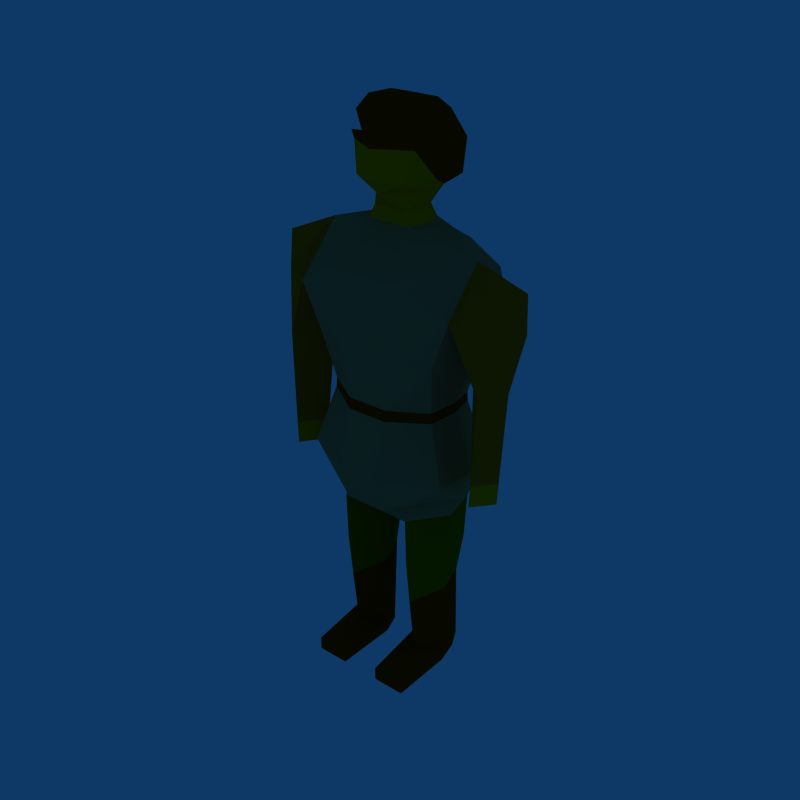 # Source: man.blend  (saved by Blender 2.37.0; exported with 4.5.12 LTS)
import bpy
from mathutils import Matrix  # noqa: F401  (used for matrix-valued properties, if any)

bpy.ops.wm.read_factory_settings(use_empty=True)
scene = bpy.context.scene
scene.name = 'Scene'

# ---- collections
col_collection_1 = bpy.data.collections.new('Collection 1'); scene.collection.children.link(col_collection_1)

# ---- materials (node trees are filled in below, after node groups)
mat_color_256_148_000_001 = bpy.data.materials.new('color_256_148_000.001')
mat_color_256_148_000_001.alpha_threshold = 0.0
mat_color_256_148_000_001.preview_render_type = 'FLAT'
mat_color_256_148_000_001.diffuse_color = (1.0, 0.58, 0.0, 1.0)
mat_color_256_148_000_001.roughness = 0.5
mat_color_256_148_000_001.line_color = (0.0, 0.0, 0.0, 1.0)
mat_color_215_100_008_001 = bpy.data.materials.new('color_215_100_008.001')
mat_color_215_100_008_001.alpha_threshold = 0.0
mat_color_215_100_008_001.preview_render_type = 'FLAT'
mat_color_215_100_008_001.diffuse_color = (0.84, 0.3933, 0.03333, 1.0)
mat_color_215_100_008_001.roughness = 0.5
mat_color_215_100_008_001.line_color = (0.0, 0.0, 0.0, 1.0)
mat_color_162_069_000 = bpy.data.materials.new('color_162_069_000')
mat_color_162_069_000.alpha_threshold = 0.0
mat_color_162_069_000.preview_render_type = 'FLAT'
mat_color_162_069_000.diffuse_color = (0.635, 0.27, 0.0, 1.0)
mat_color_162_069_000.roughness = 0.5
mat_color_162_069_000.line_color = (0.0, 0.0, 0.0, 1.0)
mat_color_131_042_000_001 = bpy.data.materials.new('color_131_042_000.001')
mat_color_131_042_000_001.alpha_threshold = 0.0
mat_color_131_042_000_001.preview_render_type = 'FLAT'
mat_color_131_042_000_001.diffuse_color = (0.5133, 0.1667, 0.0, 1.0)
mat_color_131_042_000_001.roughness = 0.5
mat_color_131_042_000_001.line_color = (0.0, 0.0, 0.0, 1.0)
mat_color_075_095_000_001 = bpy.data.materials.new('color_075_095_000.001')
mat_color_075_095_000_001.alpha_threshold = 0.0
mat_color_075_095_000_001.preview_render_type = 'FLAT'
mat_color_075_095_000_001.diffuse_color = (0.2933, 0.3733, 0.0, 1.0)
mat_color_075_095_000_001.roughness = 0.5
mat_color_075_095_000_001.line_color = (0.0, 0.0, 0.0, 1.0)
mat_color_157_126_076_001 = bpy.data.materials.new('color_157_126_076.001')
mat_color_157_126_076_001.alpha_threshold = 0.0
mat_color_157_126_076_001.preview_render_type = 'FLAT'
mat_color_157_126_076_001.diffuse_color = (0.6133, 0.4933, 0.3, 1.0)
mat_color_157_126_076_001.roughness = 0.5
mat_color_157_126_076_001.line_color = (0.0, 0.0, 0.0, 1.0)

# ---- material node trees

# ---- world
world_world = bpy.data.worlds.new('World'); scene.world = world_world
world_world.color = (0.05656, 0.2208, 0.4)
world_world.use_sun_shadow = False
world_world.sun_shadow_jitter_overblur = 0.0
world_world.cycles.sampling_method = 'MANUAL'
world_world.cycles.sample_map_resolution = 256

# ---- meshes
me_cube1_sep3_color_256 = bpy.data.meshes.new('cube1_sep3_color_256_')
me_cube1_sep3_color_256.from_pydata([(-0.08154, -0.006914, 1.688), (0.08236, -0.006914, 1.688), (0.06237, 0.0006455, 1.733), (-0.06155, 0.0006455, 1.733), (-0.08154, -0.006914, 1.688), (-0.06155, 0.0006455, 1.733), (-0.0822, 0.06261, 1.733), (-0.1089, 0.06183, 1.691), (0.08236, -0.006914, 1.688), (0.1097, 0.06183, 1.691), (0.08303, 0.06261, 1.733), (0.06237, 0.0006455, 1.733), (0.08236, 0.1308, 1.693), (-0.08154, 0.1308, 1.693), (-0.06155, 0.1246, 1.733), (0.06237, 0.1246, 1.733), (0.08236, 0.1308, 1.693), (0.06237, 0.1246, 1.733), (0.08303, 0.06261, 1.733), (0.1097, 0.06183, 1.691), (-0.08154, 0.1308, 1.693), (-0.1089, 0.06183, 1.691), (-0.0822, 0.06261, 1.733), (-0.06155, 0.1246, 1.733), (-0.09246, -0.04902, 1.833), (0.0004113, -0.08622, 1.833), (0.0004113, -0.09568, 1.934), (-0.1183, -0.0274, 1.934), (-0.09246, -0.04902, 1.833), (-0.1183, -0.0274, 1.934), (-0.1306, 0.06261, 1.833), (-0.09246, -0.04902, 1.833), (0.0004113, -0.05785, 1.79), (0.0004113, -0.08622, 1.833), (0.09328, -0.04902, 1.833), (0.1314, 0.06261, 1.833), (0.1191, -0.0274, 1.934), (0.09328, -0.04902, 1.833), (0.1191, -0.0274, 1.934), (0.0004113, -0.09568, 1.934), (0.0004113, -0.08622, 1.833), (0.09328, -0.04902, 1.833), (0.1064, 0.06261, 1.79), (0.1314, 0.06261, 1.833), (-0.06155, 0.0006455, 1.733), (0.0004113, -0.05785, 1.79), (-0.1056, 0.06261, 1.79), (-0.06155, 0.0006455, 1.733), (-0.1056, 0.06261, 1.79), (-0.0822, 0.06261, 1.733), (0.06237, 0.0006455, 1.733), (0.0004113, -0.05785, 1.79), (-0.06155, 0.0006455, 1.733), (0.06237, 0.0006455, 1.733), (0.1064, 0.06261, 1.79), (0.0004113, -0.05785, 1.79), (0.06237, 0.1246, 1.733), (-0.06155, 0.1246, 1.733), (-0.08993, 0.1529, 1.79), (0.09075, 0.1529, 1.79), (-0.06155, 0.1246, 1.733), (-0.0822, 0.06261, 1.733), (-0.1056, 0.06261, 1.79), (-0.08993, 0.1529, 1.79), (0.0004113, -0.08622, 1.833), (0.0004113, -0.05785, 1.79), (0.09328, -0.04902, 1.833), (0.09075, 0.1529, 1.79), (0.1064, 0.06261, 1.79), (0.08303, 0.06261, 1.733), (0.06237, 0.1246, 1.733), (-0.1306, 0.06261, 1.833), (-0.1056, 0.06261, 1.79), (-0.09246, -0.04902, 1.833), (0.08303, 0.06261, 1.733), (0.1064, 0.06261, 1.79), (0.06237, 0.0006455, 1.733), (0.0004113, -0.05785, 1.79), (0.1064, 0.06261, 1.79), (0.09328, -0.04902, 1.833), (0.1064, 0.06261, 1.79), (0.09075, 0.1529, 1.79), (0.1314, 0.06261, 1.833), (-0.1056, 0.06261, 1.79), (-0.1306, 0.06261, 1.833), (-0.08993, 0.1529, 1.79), (-0.1056, 0.06261, 1.79), (0.0004113, -0.05785, 1.79), (-0.09246, -0.04902, 1.833), (0.3859, -0.06401, 0.9028), (0.3813, -0.06401, 0.8233), (0.4376, 0.01312, 0.8201), (0.4422, 0.01312, 0.8996), (0.3296, 0.02408, 0.9061), (0.325, 0.02408, 0.8265), (0.3813, -0.06401, 0.8233), (0.3859, -0.06401, 0.9028), (0.3859, 0.1012, 0.9028), (0.3813, 0.1012, 0.8233), (0.325, 0.02408, 0.8265), (0.3296, 0.02408, 0.9061), (0.4422, 0.01312, 0.8996), (0.4376, 0.01312, 0.8201), (0.3813, 0.1012, 0.8233), (0.3859, 0.1012, 0.9028), (-0.3184, 0.02744, 0.8734), (-0.3157, 0.02697, 0.7938), (-0.3855, 0.1049, 0.7896), (-0.3882, 0.1053, 0.8692), (-0.388, -0.0617, 0.8702), (-0.3853, -0.06218, 0.7906), (-0.3157, 0.02697, 0.7938), (-0.3184, 0.02744, 0.8734), (-0.4441, 0.01621, 0.8692), (-0.4414, 0.01574, 0.7896), (-0.3853, -0.06218, 0.7906), (-0.388, -0.0617, 0.8702), (-0.3882, 0.1053, 0.8692), (-0.3855, 0.1049, 0.7896), (-0.4414, 0.01574, 0.7896), (-0.4441, 0.01621, 0.8692), (0.3813, -0.06401, 0.8233), (0.325, 0.02408, 0.8265), (0.3813, 0.1012, 0.8233), (0.4376, 0.01312, 0.8201), (-0.3157, 0.02697, 0.7938), (-0.3853, -0.06218, 0.7906), (-0.4414, 0.01574, 0.7896), (-0.3855, 0.1049, 0.7896)], [], [(4, 8, 76, 52), (4, 52, 61, 21), (8, 19, 74, 76), (16, 20, 60, 70), (16, 70, 74, 19), (20, 21, 61, 60), (88, 64, 39, 29), (88, 29, 84), (88, 87, 64), (79, 82, 38), (79, 38, 39, 64), (79, 80, 82), (52, 87, 86), (52, 86, 61), (76, 87, 52), (76, 80, 87), (70, 60, 85, 81), (60, 61, 86, 85), (64, 87, 79), (81, 80, 74, 70), (84, 86, 88), (74, 80, 76), (87, 80, 79), (80, 81, 82), (86, 84, 85), (86, 87, 88), (96, 121, 124, 101), (100, 122, 121, 96), (104, 123, 122, 100), (101, 124, 123, 104), (112, 125, 128, 117), (116, 126, 125, 112), (120, 127, 126, 116), (117, 128, 127, 120), (121, 122, 123, 124), (125, 126, 127, 128)])
_uv = me_cube1_sep3_color_256.uv_layers.new(name='UVMap')
_uv.uv.foreach_set('vector', [0.0, 1.0, 0.0, 0.0, 1.0, 0.0, 1.0, 1.0, 0.0, 1.0, 0.0, 0.0, 1.0, 0.0, 1.0, 1.0, 0.0, 1.0, 0.0, 0.0, 1.0, 0.0, 1.0, 1.0, 0.0, 1.0, 0.0, 0.0, 1.0, 0.0, 1.0, 1.0, 0.0, 1.0, 0.0, 0.0, 1.0, 0.0, 1.0, 1.0, 0.0, 1.0, 0.0, 0.0, 1.0, 0.0, 1.0, 1.0, 0.0, 1.0, 0.0, 0.0, 1.0, 0.0, 1.0, 1.0, 0.0, 1.0, 0.0, 0.0, 1.0, 0.0, 0.0, 1.0, 0.0, 0.0, 1.0, 0.0, 0.0, 1.0, 0.0, 0.0, 1.0, 0.0, 0.0, 1.0, 0.0, 0.0, 1.0, 0.0, 1.0, 1.0, 0.0, 1.0, 0.0, 0.0, 1.0, 0.0, 0.0, 1.0, 0.0, 0.0, 1.0, 0.0, 0.0, 1.0, 0.0, 0.0, 1.0, 0.0, 0.0, 1.0, 0.0, 0.0, 1.0, 0.0, 0.0, 1.0, 0.0, 0.0, 1.0, 0.0, 0.0, 1.0, 0.0, 0.0, 1.0, 0.0, 1.0, 1.0, 0.0, 1.0, 0.0, 0.0, 1.0, 0.0, 1.0, 1.0, 0.0, 1.0, 0.0, 0.0, 1.0, 0.0, 0.0, 1.0, 0.0, 0.0, 1.0, 0.0, 1.0, 1.0, 0.0, 1.0, 0.0, 0.0, 1.0, 0.0, 0.0, 1.0, 0.0, 0.0, 1.0, 0.0, 0.0, 1.0, 0.0, 0.0, 1.0, 0.0, 0.0, 1.0, 0.0, 0.0, 1.0, 0.0, 0.0, 1.0, 0.0, 0.0, 1.0, 0.0, 0.0, 1.0, 0.0, 0.0, 1.0, 0.0, 0.0, 1.0, 0.0, 0.0, 1.0, 0.0, 1.0, 1.0, 0.0, 1.0, 0.0, 0.0, 1.0, 0.0, 1.0, 1.0, 0.0, 1.0, 0.0, 0.0, 1.0, 0.0, 1.0, 1.0, 0.0, 1.0, 0.0, 0.0, 1.0, 0.0, 1.0, 1.0, 0.0, 1.0, 0.0, 0.0, 1.0, 0.0, 1.0, 1.0, 0.0, 1.0, 0.0, 0.0, 1.0, 0.0, 1.0, 1.0, 0.0, 1.0, 0.0, 0.0, 1.0, 0.0, 1.0, 1.0, 0.0, 1.0, 0.0, 0.0, 1.0, 0.0, 1.0, 1.0, 0.0, 1.0, 0.0, 0.0, 1.0, 0.0, 1.0, 1.0, 0.0, 1.0, 0.0, 0.0, 1.0, 0.0, 1.0, 1.0])
_ca = me_cube1_sep3_color_256.color_attributes.new('Col', 'BYTE_COLOR', 'CORNER')
_ca.data.foreach_set('color', [1.0, 1.0, 1.0, 1.0, 1.0, 1.0, 1.0, 1.0, 1.0, 1.0, 1.0, 1.0, 1.0, 1.0, 1.0, 1.0, 1.0, 1.0, 1.0, 1.0, 1.0, 1.0, 1.0, 1.0, 1.0, 1.0, 1.0, 1.0, 1.0, 1.0, 1.0, 1.0, 1.0, 1.0, 1.0, 1.0, 1.0, 1.0, 1.0, 1.0, 1.0, 1.0, 1.0, 1.0, 1.0, 1.0, 1.0, 1.0, 1.0, 1.0, 1.0, 1.0, 1.0, 1.0, 1.0, 1.0, 1.0, 1.0, 1.0, 1.0, 1.0, 1.0, 1.0, 1.0, 1.0, 1.0, 1.0, 1.0, 1.0, 1.0, 1.0, 1.0, 1.0, 1.0, 1.0, 1.0, 1.0, 1.0, 1.0, 1.0, 1.0, 1.0, 1.0, 1.0, 1.0, 1.0, 1.0, 1.0, 1.0, 1.0, 1.0, 1.0, 1.0, 1.0, 1.0, 1.0, 1.0, 1.0, 1.0, 1.0, 1.0, 1.0, 1.0, 1.0, 1.0, 1.0, 1.0, 1.0, 1.0, 1.0, 1.0, 1.0, 1.0, 1.0, 1.0, 1.0, 1.0, 1.0, 1.0, 1.0, 1.0, 1.0, 1.0, 1.0, 1.0, 1.0, 1.0, 1.0, 1.0, 1.0, 1.0, 1.0, 1.0, 1.0, 1.0, 1.0, 1.0, 1.0, 1.0, 1.0, 1.0, 1.0, 1.0, 1.0, 1.0, 1.0, 1.0, 1.0, 1.0, 1.0, 1.0, 1.0, 1.0, 1.0, 1.0, 1.0, 1.0, 1.0, 1.0, 1.0, 1.0, 1.0, 1.0, 1.0, 1.0, 1.0, 1.0, 1.0, 1.0, 1.0, 1.0, 1.0, 1.0, 1.0, 1.0, 1.0, 1.0, 1.0, 1.0, 1.0, 1.0, 1.0, 1.0, 1.0, 1.0, 1.0, 1.0, 1.0, 1.0, 1.0, 1.0, 1.0, 1.0, 1.0, 1.0, 1.0, 1.0, 1.0, 1.0, 1.0, 1.0, 1.0, 1.0, 1.0, 1.0, 1.0, 1.0, 1.0, 1.0, 1.0, 1.0, 1.0, 1.0, 1.0, 1.0, 1.0, 1.0, 1.0, 1.0, 1.0, 1.0, 1.0, 1.0, 1.0, 1.0, 1.0, 1.0, 1.0, 1.0, 1.0, 1.0, 1.0, 1.0, 1.0, 1.0, 1.0, 1.0, 1.0, 1.0, 1.0, 1.0, 1.0, 1.0, 1.0, 1.0, 1.0, 1.0, 1.0, 1.0, 1.0, 1.0, 1.0, 1.0, 1.0, 1.0, 1.0, 1.0, 1.0, 1.0, 1.0, 1.0, 1.0, 1.0, 1.0, 1.0, 1.0, 1.0, 1.0, 1.0, 1.0, 1.0, 1.0, 1.0, 1.0, 1.0, 1.0, 1.0, 1.0, 1.0, 1.0, 1.0, 1.0, 1.0, 1.0, 1.0, 1.0, 1.0, 1.0, 1.0, 1.0, 1.0, 1.0, 1.0, 1.0, 1.0, 1.0, 1.0, 1.0, 1.0, 1.0, 1.0, 1.0, 1.0, 1.0, 1.0, 1.0, 1.0, 1.0, 1.0, 1.0, 1.0, 1.0, 1.0, 1.0, 1.0, 1.0, 1.0, 1.0, 1.0, 1.0, 1.0, 1.0, 1.0, 1.0, 1.0, 1.0, 1.0, 1.0, 1.0, 1.0, 1.0, 1.0, 1.0, 1.0, 1.0, 1.0, 1.0, 1.0, 1.0, 1.0, 1.0, 1.0, 1.0, 1.0, 1.0, 1.0, 1.0, 1.0, 1.0, 1.0, 1.0, 1.0, 1.0, 1.0, 1.0, 1.0, 1.0, 1.0, 1.0, 1.0, 1.0, 1.0, 1.0, 1.0, 1.0, 1.0, 1.0, 1.0, 1.0, 1.0, 1.0, 1.0, 1.0, 1.0, 1.0, 1.0, 1.0, 1.0, 1.0, 1.0, 1.0, 1.0, 1.0, 1.0, 1.0, 1.0, 1.0, 1.0, 1.0, 1.0, 1.0, 1.0, 1.0, 1.0, 1.0, 1.0, 1.0, 1.0, 1.0, 1.0, 1.0, 1.0, 1.0, 1.0, 1.0, 1.0, 1.0, 1.0, 1.0, 1.0, 1.0, 1.0, 1.0, 1.0, 1.0, 1.0, 1.0, 1.0, 1.0, 1.0, 1.0, 1.0, 1.0, 1.0, 1.0, 1.0, 1.0, 1.0, 1.0, 1.0, 1.0, 1.0, 1.0, 1.0, 1.0, 1.0, 1.0, 1.0, 1.0, 1.0, 1.0, 1.0, 1.0, 1.0, 1.0, 1.0, 1.0, 1.0, 1.0, 1.0, 1.0, 1.0, 1.0, 1.0, 1.0, 1.0, 1.0, 1.0, 1.0, 1.0, 1.0, 1.0, 1.0, 1.0, 1.0, 1.0, 1.0, 1.0, 1.0, 1.0, 1.0, 1.0, 1.0, 1.0, 1.0, 1.0, 1.0, 1.0, 1.0, 1.0, 1.0, 1.0, 1.0, 1.0, 1.0, 1.0, 1.0, 1.0, 1.0, 1.0, 1.0, 1.0, 1.0, 1.0, 1.0, 1.0, 1.0, 1.0, 1.0, 1.0, 1.0, 1.0, 1.0, 1.0, 1.0, 1.0, 1.0, 1.0, 1.0, 1.0, 1.0, 1.0, 1.0, 1.0, 1.0, 1.0])
me_cube1_sep3_color_256.materials.append(mat_color_256_148_000_001)
me_cube1_sep3_color_256.use_remesh_preserve_volume = False
me_cube1_sep3_color_256.use_remesh_preserve_attributes = False
me_cube1_sep3_color_256.use_mirror_vertex_groups = False
me_cube1_sep3_color_256.update()
me_cube1_sep3_color_215 = bpy.data.meshes.new('cube1_sep3_color_215_')
me_cube1_sep3_color_215.from_pydata([(-0.2773, 0.1731, 1.38), (-0.4119, 0.1624, 1.359), (-0.4535, 0.1293, 1.509), (-0.2728, 0.217, 1.541), (0.2968, 0.1796, 1.394), (0.3919, 0.1258, 1.207), (0.3111, 0.03822, 1.2), (0.2911, 0.07174, 1.288), (-0.2909, 0.04174, 1.207), (-0.2875, 0.03268, 1.314), (-0.3942, -0.06286, 1.219), (-0.3942, -0.06286, 1.219), (-0.3473, -0.0952, 1.497), (-0.4806, 0.03154, 1.416), (-0.3942, -0.06286, 1.219), (-0.2896, -0.1062, 1.453), (-0.3473, -0.0952, 1.497), (-0.3942, -0.06286, 1.219), (-0.2875, 0.03268, 1.314), (-0.2896, -0.1062, 1.453), (-0.3942, -0.06286, 1.219), (-0.388, -0.0617, 0.8702), (-0.3184, 0.02744, 0.8734), (-0.2909, 0.04174, 1.207), (-0.4588, 0.02872, 1.231), (-0.3942, -0.06286, 1.219), (-0.4806, 0.03154, 1.416), (-0.4588, 0.02872, 1.231), (-0.4441, 0.01621, 0.8692), (-0.388, -0.0617, 0.8702), (-0.3942, -0.06286, 1.219), (-0.3942, 0.1333, 1.219), (-0.3882, 0.1053, 0.8692), (-0.4441, 0.01621, 0.8692), (-0.4588, 0.02872, 1.231), (0.3111, 0.03822, 1.2), (0.3296, 0.02408, 0.9061), (0.3859, -0.06401, 0.9028), (0.3956, -0.05495, 1.214), (0.3919, 0.1258, 1.207), (0.2968, 0.1796, 1.394), (0.4224, 0.1624, 1.365), (0.3919, 0.1258, 1.207), (0.3859, 0.1012, 0.9028), (0.3296, 0.02408, 0.9061), (0.3111, 0.03822, 1.2), (0.4561, 0.02287, 1.22), (0.4422, 0.01312, 0.8996), (0.3859, 0.1012, 0.9028), (0.3919, 0.1258, 1.207), (0.3956, -0.05495, 1.214), (0.2911, 0.07174, 1.288), (0.3111, 0.03822, 1.2), (0.3956, -0.05495, 1.214), (0.3859, -0.06401, 0.9028), (0.4422, 0.01312, 0.8996), (0.4561, 0.02287, 1.22), (-0.4664, 0.03223, 1.558), (-0.2809, 0.05163, 1.638), (-0.2728, 0.217, 1.541), (-0.4535, 0.1293, 1.509), (0.396, 0.1719, 1.474), (0.2964, 0.1956, 1.52), (0.304, 0.05199, 1.612), (0.4571, 0.101, 1.531), (0.396, 0.1719, 1.474), (0.4571, 0.101, 1.531), (0.4224, 0.1624, 1.365), (0.4361, -0.01062, 1.527), (0.3508, -0.0952, 1.462), (0.4873, 0.02679, 1.397), (0.4361, -0.01062, 1.527), (0.304, 0.05199, 1.612), (0.3508, -0.0952, 1.462), (0.4361, -0.01062, 1.527), (0.4571, 0.101, 1.531), (0.304, 0.05199, 1.612), (-0.4119, 0.1624, 1.359), (-0.2773, 0.1731, 1.38), (-0.3942, 0.1333, 1.219), (0.4224, 0.1624, 1.365), (0.2968, 0.1796, 1.394), (0.2964, 0.1956, 1.52), (0.396, 0.1719, 1.474), (0.4224, 0.1624, 1.365), (0.4873, 0.02679, 1.397), (0.4561, 0.02287, 1.22), (0.3919, 0.1258, 1.207), (0.4224, 0.1624, 1.365), (0.4571, 0.101, 1.531), (0.4873, 0.02679, 1.397), (0.4873, 0.02679, 1.397), (0.3508, -0.0952, 1.462), (0.3956, -0.05495, 1.214), (0.4561, 0.02287, 1.22), (0.4873, 0.02679, 1.397), (0.4571, 0.101, 1.531), (0.4361, -0.01062, 1.527), (-0.3473, -0.0952, 1.497), (-0.2809, 0.05163, 1.638), (-0.4664, 0.03223, 1.558), (0.3508, -0.0952, 1.462), (0.304, 0.05199, 1.612), (0.303, -0.08923, 1.453), (-0.2809, 0.05163, 1.638), (-0.3473, -0.0952, 1.497), (-0.2896, -0.1062, 1.453), (0.303, -0.08923, 1.453), (0.3956, -0.05495, 1.214), (0.3508, -0.0952, 1.462), (0.303, -0.08923, 1.453), (0.2911, 0.07174, 1.288), (0.3956, -0.05495, 1.214), (-0.2875, 0.03268, 1.314), (-0.2909, 0.04174, 1.207), (-0.3942, 0.1333, 1.219), (-0.2773, 0.1731, 1.38), (-0.3882, 0.1053, 0.8692), (-0.3942, 0.1333, 1.219), (-0.2909, 0.04174, 1.207), (-0.3184, 0.02744, 0.8734), (-0.4806, 0.03154, 1.416), (-0.4119, 0.1624, 1.359), (-0.3942, 0.1333, 1.219), (-0.4588, 0.02872, 1.231), (-0.4806, 0.03154, 1.416), (-0.3473, -0.0952, 1.497), (-0.4664, 0.03223, 1.558), (-0.4535, 0.1293, 1.509), (-0.4119, 0.1624, 1.359), (-0.4806, 0.03154, 1.416), (-0.4664, 0.03223, 1.558)], [], [(116, 129, 128, 59), (81, 87, 52, 111), (119, 113, 30), (30, 126, 130), (30, 106, 126), (30, 113, 106), (30, 29, 120, 119), (124, 30, 130), (124, 33, 29, 30), (123, 117, 33, 124), (52, 44, 54, 112), (87, 81, 88), (87, 48, 44, 52), (94, 55, 48, 87), (112, 111, 52), (112, 54, 55, 94), (131, 104, 59, 128), (83, 82, 102, 96), (83, 96, 88), (97, 109, 95), (97, 102, 109), (97, 96, 102), (129, 116, 123), (88, 81, 82, 83), (88, 95, 94, 87), (88, 96, 95), (95, 109, 112, 94), (95, 96, 97), (126, 104, 131), (109, 102, 110), (104, 126, 106), (110, 112, 109), (110, 111, 112), (113, 119, 123, 116), (117, 123, 119, 120), (130, 129, 123, 124), (130, 126, 131), (128, 129, 130, 131)])
_uv = me_cube1_sep3_color_215.uv_layers.new(name='UVMap')
_uv.uv.foreach_set('vector', [0.0, 1.0, 0.0, 0.0, 1.0, 0.0, 1.0, 1.0, 0.0, 1.0, 0.0, 0.0, 1.0, 0.0, 1.0, 1.0, 0.0, 1.0, 0.0, 0.0, 1.0, 0.0, 0.0, 1.0, 0.0, 0.0, 1.0, 0.0, 0.0, 1.0, 0.0, 0.0, 1.0, 0.0, 0.0, 1.0, 0.0, 0.0, 1.0, 0.0, 0.0, 1.0, 0.0, 0.0, 1.0, 0.0, 1.0, 1.0, 0.0, 1.0, 0.0, 0.0, 1.0, 0.0, 0.0, 1.0, 0.0, 0.0, 1.0, 0.0, 1.0, 1.0, 0.0, 1.0, 0.0, 0.0, 1.0, 0.0, 1.0, 1.0, 0.0, 1.0, 0.0, 0.0, 1.0, 0.0, 1.0, 1.0, 0.0, 1.0, 0.0, 0.0, 1.0, 0.0, 0.0, 1.0, 0.0, 0.0, 1.0, 0.0, 1.0, 1.0, 0.0, 1.0, 0.0, 0.0, 1.0, 0.0, 1.0, 1.0, 0.0, 1.0, 0.0, 0.0, 1.0, 0.0, 0.0, 1.0, 0.0, 0.0, 1.0, 0.0, 1.0, 1.0, 0.0, 1.0, 0.0, 0.0, 1.0, 0.0, 1.0, 1.0, 0.0, 1.0, 0.0, 0.0, 1.0, 0.0, 1.0, 1.0, 0.0, 1.0, 0.0, 0.0, 1.0, 0.0, 0.0, 1.0, 0.0, 0.0, 1.0, 0.0, 0.0, 1.0, 0.0, 0.0, 1.0, 0.0, 0.0, 1.0, 0.0, 0.0, 1.0, 0.0, 0.0, 1.0, 0.0, 0.0, 1.0, 0.0, 0.0, 1.0, 0.0, 0.0, 1.0, 0.0, 1.0, 1.0, 0.0, 1.0, 0.0, 0.0, 1.0, 0.0, 1.0, 1.0, 0.0, 1.0, 0.0, 0.0, 1.0, 0.0, 0.0, 1.0, 0.0, 0.0, 1.0, 0.0, 1.0, 1.0, 0.0, 1.0, 0.0, 0.0, 1.0, 0.0, 0.0, 1.0, 0.0, 0.0, 1.0, 0.0, 0.0, 1.0, 0.0, 0.0, 1.0, 0.0, 0.0, 1.0, 0.0, 0.0, 1.0, 0.0, 0.0, 1.0, 0.0, 0.0, 1.0, 0.0, 0.0, 1.0, 0.0, 0.0, 1.0, 0.0, 0.0, 1.0, 0.0, 0.0, 1.0, 0.0, 1.0, 1.0, 0.0, 1.0, 0.0, 0.0, 1.0, 0.0, 1.0, 1.0, 0.0, 1.0, 0.0, 0.0, 1.0, 0.0, 1.0, 1.0, 0.0, 1.0, 0.0, 0.0, 1.0, 0.0, 0.0, 1.0, 0.0, 0.0, 1.0, 0.0, 1.0, 1.0])
_ca = me_cube1_sep3_color_215.color_attributes.new('Col', 'BYTE_COLOR', 'CORNER')
_ca.data.foreach_set('color', [1.0, 1.0, 1.0, 1.0, 1.0, 1.0, 1.0, 1.0, 1.0, 1.0, 1.0, 1.0, 1.0, 1.0, 1.0, 1.0, 1.0, 1.0, 1.0, 1.0, 1.0, 1.0, 1.0, 1.0, 1.0, 1.0, 1.0, 1.0, 1.0, 1.0, 1.0, 1.0, 1.0, 1.0, 1.0, 1.0, 1.0, 1.0, 1.0, 1.0, 1.0, 1.0, 1.0, 1.0, 1.0, 1.0, 1.0, 1.0, 1.0, 1.0, 1.0, 1.0, 1.0, 1.0, 1.0, 1.0, 1.0, 1.0, 1.0, 1.0, 1.0, 1.0, 1.0, 1.0, 1.0, 1.0, 1.0, 1.0, 1.0, 1.0, 1.0, 1.0, 1.0, 1.0, 1.0, 1.0, 1.0, 1.0, 1.0, 1.0, 1.0, 1.0, 1.0, 1.0, 1.0, 1.0, 1.0, 1.0, 1.0, 1.0, 1.0, 1.0, 1.0, 1.0, 1.0, 1.0, 1.0, 1.0, 1.0, 1.0, 1.0, 1.0, 1.0, 1.0, 1.0, 1.0, 1.0, 1.0, 1.0, 1.0, 1.0, 1.0, 1.0, 1.0, 1.0, 1.0, 1.0, 1.0, 1.0, 1.0, 1.0, 1.0, 1.0, 1.0, 1.0, 1.0, 1.0, 1.0, 1.0, 1.0, 1.0, 1.0, 1.0, 1.0, 1.0, 1.0, 1.0, 1.0, 1.0, 1.0, 1.0, 1.0, 1.0, 1.0, 1.0, 1.0, 1.0, 1.0, 1.0, 1.0, 1.0, 1.0, 1.0, 1.0, 1.0, 1.0, 1.0, 1.0, 1.0, 1.0, 1.0, 1.0, 1.0, 1.0, 1.0, 1.0, 1.0, 1.0, 1.0, 1.0, 1.0, 1.0, 1.0, 1.0, 1.0, 1.0, 1.0, 1.0, 1.0, 1.0, 1.0, 1.0, 1.0, 1.0, 1.0, 1.0, 1.0, 1.0, 1.0, 1.0, 1.0, 1.0, 1.0, 1.0, 1.0, 1.0, 1.0, 1.0, 1.0, 1.0, 1.0, 1.0, 1.0, 1.0, 1.0, 1.0, 1.0, 1.0, 1.0, 1.0, 1.0, 1.0, 1.0, 1.0, 1.0, 1.0, 1.0, 1.0, 1.0, 1.0, 1.0, 1.0, 1.0, 1.0, 1.0, 1.0, 1.0, 1.0, 1.0, 1.0, 1.0, 1.0, 1.0, 1.0, 1.0, 1.0, 1.0, 1.0, 1.0, 1.0, 1.0, 1.0, 1.0, 1.0, 1.0, 1.0, 1.0, 1.0, 1.0, 1.0, 1.0, 1.0, 1.0, 1.0, 1.0, 1.0, 1.0, 1.0, 1.0, 1.0, 1.0, 1.0, 1.0, 1.0, 1.0, 1.0, 1.0, 1.0, 1.0, 1.0, 1.0, 1.0, 1.0, 1.0, 1.0, 1.0, 1.0, 1.0, 1.0, 1.0, 1.0, 1.0, 1.0, 1.0, 1.0, 1.0, 1.0, 1.0, 1.0, 1.0, 1.0, 1.0, 1.0, 1.0, 1.0, 1.0, 1.0, 1.0, 1.0, 1.0, 1.0, 1.0, 1.0, 1.0, 1.0, 1.0, 1.0, 1.0, 1.0, 1.0, 1.0, 1.0, 1.0, 1.0, 1.0, 1.0, 1.0, 1.0, 1.0, 1.0, 1.0, 1.0, 1.0, 1.0, 1.0, 1.0, 1.0, 1.0, 1.0, 1.0, 1.0, 1.0, 1.0, 1.0, 1.0, 1.0, 1.0, 1.0, 1.0, 1.0, 1.0, 1.0, 1.0, 1.0, 1.0, 1.0, 1.0, 1.0, 1.0, 1.0, 1.0, 1.0, 1.0, 1.0, 1.0, 1.0, 1.0, 1.0, 1.0, 1.0, 1.0, 1.0, 1.0, 1.0, 1.0, 1.0, 1.0, 1.0, 1.0, 1.0, 1.0, 1.0, 1.0, 1.0, 1.0, 1.0, 1.0, 1.0, 1.0, 1.0, 1.0, 1.0, 1.0, 1.0, 1.0, 1.0, 1.0, 1.0, 1.0, 1.0, 1.0, 1.0, 1.0, 1.0, 1.0, 1.0, 1.0, 1.0, 1.0, 1.0, 1.0, 1.0, 1.0, 1.0, 1.0, 1.0, 1.0, 1.0, 1.0, 1.0, 1.0, 1.0, 1.0, 1.0, 1.0, 1.0, 1.0, 1.0, 1.0, 1.0, 1.0, 1.0, 1.0, 1.0, 1.0, 1.0, 1.0, 1.0, 1.0, 1.0, 1.0, 1.0, 1.0, 1.0, 1.0, 1.0, 1.0, 1.0, 1.0, 1.0, 1.0, 1.0, 1.0, 1.0, 1.0, 1.0, 1.0, 1.0, 1.0, 1.0, 1.0, 1.0, 1.0, 1.0, 1.0, 1.0, 1.0, 1.0, 1.0, 1.0, 1.0, 1.0, 1.0, 1.0, 1.0, 1.0, 1.0, 1.0, 1.0, 1.0, 1.0, 1.0, 1.0, 1.0, 1.0, 1.0, 1.0, 1.0, 1.0, 1.0, 1.0, 1.0, 1.0, 1.0, 1.0, 1.0, 1.0, 1.0, 1.0, 1.0, 1.0, 1.0, 1.0, 1.0, 1.0, 1.0, 1.0, 1.0, 1.0, 1.0, 1.0, 1.0, 1.0, 1.0, 1.0, 1.0, 1.0, 1.0, 1.0, 1.0, 1.0, 1.0, 1.0, 1.0, 1.0, 1.0, 1.0, 1.0, 1.0, 1.0, 1.0, 1.0, 1.0, 1.0, 1.0, 1.0, 1.0, 1.0])
me_cube1_sep3_color_215.materials.append(mat_color_215_100_008_001)
me_cube1_sep3_color_215.use_remesh_preserve_volume = False
me_cube1_sep3_color_215.use_remesh_preserve_attributes = False
me_cube1_sep3_color_215.use_mirror_vertex_groups = False
me_cube1_sep3_color_215.update()
me_cube1_sep3_color_162 = bpy.data.meshes.new('cube1_sep3_color_162_')
me_cube1_sep3_color_162.from_pydata([(0.09075, 0.1529, 1.79), (-0.08993, 0.1529, 1.79), (-0.1313, 0.1944, 1.824), (0.1322, 0.1944, 1.824)], [], [(0, 1, 2, 3)])
_uv = me_cube1_sep3_color_162.uv_layers.new(name='UVMap')
_uv.uv.foreach_set('vector', [0.0, 1.0, 0.0, 0.0, 1.0, 0.0, 1.0, 1.0])
_ca = me_cube1_sep3_color_162.color_attributes.new('Col', 'BYTE_COLOR', 'CORNER')
_ca.data.foreach_set('color', [1.0, 1.0, 1.0, 1.0, 1.0, 1.0, 1.0, 1.0, 1.0, 1.0, 1.0, 1.0, 1.0, 1.0, 1.0, 1.0])
me_cube1_sep3_color_162.materials.append(mat_color_162_069_000)
me_cube1_sep3_color_162.use_remesh_preserve_volume = False
me_cube1_sep3_color_162.use_remesh_preserve_attributes = False
me_cube1_sep3_color_162.use_mirror_vertex_groups = False
me_cube1_sep3_color_162.update()
me_cube1_sep3_color_131 = bpy.data.meshes.new('cube1_sep3_color_131_')
me_cube1_sep3_color_131.from_pydata([(0.1322, 0.1944, 1.824), (0.04697, 0.2335, 1.939), (0.1401, 0.2023, 1.937), (-0.1313, 0.1944, 1.824), (-0.1306, 0.06261, 1.833), (-0.1564, 0.05946, 1.936), (-0.1313, 0.1944, 1.824), (-0.1564, 0.05946, 1.936), (-0.1393, 0.2023, 1.937), (-0.1054, -0.03228, 2.027), (-0.04577, 0.06273, 2.08), (-0.1381, 0.06299, 2.054), (0.1062, -0.03228, 2.027), (0.1572, 0.05946, 1.936), (0.139, 0.06299, 2.054), (0.1062, -0.03228, 2.027), (0.1037, -0.05706, 1.97), (0.1572, 0.05946, 1.936), (0.1062, -0.03228, 2.027), (0.04659, 0.06273, 2.08), (0.0004113, -0.07318, 2.055), (0.104, 0.1662, 2.025), (0.03493, 0.1897, 2.045), (0.04659, 0.06273, 2.08), (0.139, 0.06299, 2.054), (-0.1032, 0.1662, 2.025), (-0.1393, 0.2023, 1.937), (-0.1564, 0.05946, 1.936), (-0.1381, 0.06299, 2.054), (-0.1032, 0.1662, 2.025), (-0.03411, 0.1897, 2.045), (-0.04615, 0.2335, 1.939), (-0.1393, 0.2023, 1.937), (0.1726, 0.1512, 0.01675), (0.1878, 0.15, 0.0863), (0.2121, 0.05785, 0.08324), (0.1954, 0.05781, 0.01675), (0.1726, 0.1512, 0.01675), (0.09739, 0.1522, 0.01444), (0.09055, 0.1438, 0.08546), (0.1878, 0.15, 0.0863), (0.09075, 0.1529, 1.79), (0.1322, 0.1944, 1.824), (0.1572, 0.05946, 1.936), (0.1314, 0.06261, 1.833), (-0.1306, 0.06261, 1.833), (-0.1313, 0.1944, 1.824), (-0.08993, 0.1529, 1.79), (0.0004113, -0.07318, 2.055), (-0.04577, 0.06273, 2.08), (-0.1054, -0.03228, 2.027), (-0.1183, -0.0274, 1.934), (0.0004113, -0.09568, 1.934), (0.0004113, -0.1209, 1.983), (-0.1029, -0.05706, 1.97), (-0.1183, -0.0274, 1.934), (-0.1564, 0.05946, 1.936), (-0.1306, 0.06261, 1.833), (0.139, 0.06299, 2.054), (0.1572, 0.05946, 1.936), (0.1401, 0.2023, 1.937), (0.104, 0.1662, 2.025), (0.139, 0.06299, 2.054), (0.04659, 0.06273, 2.08), (0.1062, -0.03228, 2.027), (0.1191, -0.0274, 1.934), (0.1572, 0.05946, 1.936), (0.1037, -0.05706, 1.97), (0.1401, 0.2023, 1.937), (0.1572, 0.05946, 1.936), (0.1322, 0.1944, 1.824), (0.1401, 0.2023, 1.937), (0.04697, 0.2335, 1.939), (0.03493, 0.1897, 2.045), (0.104, 0.1662, 2.025), (-0.1381, 0.06299, 2.054), (-0.1564, 0.05946, 1.936), (-0.1054, -0.03228, 2.027), (-0.1381, 0.06299, 2.054), (-0.04577, 0.06273, 2.08), (-0.03411, 0.1897, 2.045), (-0.1032, 0.1662, 2.025), (-0.1393, 0.2023, 1.937), (-0.04615, 0.2335, 1.939), (-0.1313, 0.1944, 1.824), (0.05582, 0.05785, 0.08324), (0.05946, 0.04517, 0.3583), (0.09125, 0.1558, 0.3849), (0.09055, 0.1438, 0.08546), (0.05582, 0.05785, 0.08324), (0.09055, 0.1438, 0.08546), (0.09739, 0.1522, 0.01444), (0.07261, 0.05781, 0.01675), (-0.2113, 0.05785, 0.08324), (-0.2075, 0.04517, 0.3583), (-0.1799, 0.1556, 0.3857), (-0.1809, 0.1424, 0.08443), (-0.2113, 0.05785, 0.08324), (-0.1809, 0.1424, 0.08443), (-0.1727, 0.1508, 0.0132), (-0.1946, 0.05781, 0.01655), (-0.055, 0.05785, 0.08324), (-0.09358, 0.1317, 0.08443), (-0.06603, 0.05798, 0.1447), (0.07261, 0.05781, 0.01675), (0.07443, -0.1811, 0.01675), (0.07443, -0.1811, 0.06562), (0.05582, 0.05785, 0.08324), (0.1954, 0.05781, 0.01675), (0.1956, -0.1811, 0.01675), (0.07443, -0.1811, 0.01675), (0.1954, 0.05781, 0.01675), (0.07443, -0.1811, 0.01675), (0.07261, 0.05781, 0.01675), (0.1954, 0.05781, 0.01675), (0.07261, 0.05781, 0.01675), (0.09739, 0.1522, 0.01444), (0.1954, 0.05781, 0.01675), (0.09739, 0.1522, 0.01444), (0.1726, 0.1512, 0.01675), (-0.07178, 0.05781, 0.01655), (-0.055, 0.05785, 0.08324), (-0.0736, -0.1811, 0.06562), (-0.0736, -0.1811, 0.01655), (-0.07178, 0.05781, 0.01655), (-0.1021, 0.14, 0.0132), (-0.09358, 0.1317, 0.08443), (-0.055, 0.05785, 0.08324), (0.1956, -0.1811, 0.01675), (0.1954, 0.05781, 0.01675), (0.2121, 0.05785, 0.08324), (0.1889, -0.1556, 0.06562), (0.1889, -0.1556, 0.06562), (0.2121, 0.05785, 0.08324), (0.1348, -0.03384, 0.1084), (0.1889, -0.1556, 0.06562), (0.07443, -0.1811, 0.06562), (0.07443, -0.1811, 0.01675), (0.1956, -0.1811, 0.01675), (0.07443, -0.1811, 0.06562), (0.1889, -0.1556, 0.06562), (0.1348, -0.03384, 0.1084), (0.07443, -0.1811, 0.06562), (0.1348, -0.03384, 0.1084), (0.05582, 0.05785, 0.08324), (-0.1948, -0.1811, 0.01655), (-0.1948, -0.1811, 0.06562), (-0.2113, 0.05785, 0.08324), (-0.1946, 0.05781, 0.01655), (-0.0736, -0.1811, 0.01655), (-0.1948, -0.1811, 0.01655), (-0.1946, 0.05781, 0.01655), (-0.0736, -0.1811, 0.01655), (-0.1946, 0.05781, 0.01655), (-0.1727, 0.1508, 0.0132), (-0.0736, -0.1811, 0.01655), (-0.1727, 0.1508, 0.0132), (-0.1021, 0.14, 0.0132), (-0.0736, -0.1811, 0.01655), (-0.1021, 0.14, 0.0132), (-0.07178, 0.05781, 0.01655), (-0.0736, -0.1811, 0.06562), (-0.055, 0.05785, 0.08324), (-0.134, -0.03384, 0.1084), (-0.0736, -0.1811, 0.06562), (-0.1948, -0.1811, 0.06562), (-0.1948, -0.1811, 0.01655), (-0.0736, -0.1811, 0.01655), (-0.1948, -0.1811, 0.06562), (-0.134, -0.03384, 0.1084), (-0.2113, 0.05785, 0.08324), (0.1572, 0.05946, 1.936), (0.1191, -0.0274, 1.934), (0.1314, 0.06261, 1.833), (0.05946, 0.04517, 0.3583), (0.05582, 0.05785, 0.08324), (0.1348, -0.03384, 0.1084), (0.1349, -0.0604, 0.322), (-0.06603, 0.05798, 0.1447), (-0.134, -0.03384, 0.1084), (-0.055, 0.05785, 0.08324), (-0.134, -0.0604, 0.322), (-0.134, -0.03384, 0.1084), (-0.06603, 0.05798, 0.1447), (-0.05864, 0.04517, 0.3583), (0.1349, -0.0604, 0.322), (0.1348, -0.03384, 0.1084), (0.2121, 0.05785, 0.08324), (0.2083, 0.04517, 0.3583), (-0.05864, 0.04517, 0.3583), (-0.06603, 0.05798, 0.1447), (-0.09358, 0.1317, 0.08443), (-0.09445, 0.1448, 0.3857), (-0.134, -0.03384, 0.1084), (-0.1948, -0.1811, 0.06562), (-0.0736, -0.1811, 0.06562), (-0.134, -0.03384, 0.1084), (-0.134, -0.0604, 0.322), (-0.2075, 0.04517, 0.3583), (-0.2113, 0.05785, 0.08324), (-0.1029, -0.05706, 1.97), (-0.1564, 0.05946, 1.936), (-0.1183, -0.0274, 1.934), (0.1037, -0.05706, 1.97), (0.1062, -0.03228, 2.027), (0.0004113, -0.07318, 2.055), (0.0004113, -0.1209, 1.983), (0.1037, -0.05706, 1.97), (0.0004113, -0.1209, 1.983), (0.0004113, -0.09568, 1.934), (0.1191, -0.0274, 1.934), (0.0004113, -0.1209, 1.983), (0.0004113, -0.07318, 2.055), (-0.1054, -0.03228, 2.027), (0.0004113, -0.1209, 1.983), (-0.1054, -0.03228, 2.027), (-0.1564, 0.05946, 1.936), (0.0004113, -0.1209, 1.983), (-0.1564, 0.05946, 1.936), (-0.1029, -0.05706, 1.97), (-0.1946, 0.1675, 1.095), (-0.1936, 0.1724, 1.058), (-0.2136, 0.0765, 1.058), (-0.2141, 0.07484, 1.094), (-0.07392, -0.1245, 1.057), (-0.07662, -0.1196, 1.096), (-0.2162, -0.03084, 1.095), (-0.2194, -0.0302, 1.058), (-0.07662, -0.1196, 1.096), (-0.07392, -0.1245, 1.057), (0.07441, -0.1245, 1.057), (0.07735, -0.1196, 1.096), (0.2141, 0.0765, 1.057), (0.2148, 0.07484, 1.094), (0.2037, -0.03954, 1.095), (0.2065, -0.03896, 1.058), (0.2148, 0.07484, 1.094), (0.2141, 0.0765, 1.057), (0.1941, 0.1724, 1.058), (0.1953, 0.1675, 1.095), (0.1336, 0.2187, 1.058), (0.1373, 0.2133, 1.095), (0.1953, 0.1675, 1.095), (0.1941, 0.1724, 1.058), (0.1336, 0.2187, 1.058), (-0.1331, 0.2187, 1.058), (0.0003579, 0.2358, 1.095), (0.1373, 0.2133, 1.095), (0.1336, 0.2187, 1.058), (0.0003579, 0.2358, 1.095), (-0.2141, 0.07484, 1.094), (-0.2136, 0.0765, 1.058), (-0.2194, -0.0302, 1.058), (-0.2162, -0.03084, 1.095), (0.0003579, 0.2358, 1.095), (-0.1331, 0.2187, 1.058), (-0.1366, 0.2133, 1.095), (-0.1366, 0.2133, 1.095), (-0.1331, 0.2187, 1.058), (-0.1936, 0.1724, 1.058), (-0.1946, 0.1675, 1.095), (0.2065, -0.03896, 1.058), (0.2037, -0.03954, 1.095), (0.07735, -0.1196, 1.096), (0.07441, -0.1245, 1.057), (-0.03411, 0.1897, 2.045), (0.03493, 0.1897, 2.045), (0.04697, 0.2335, 1.939), (-0.04615, 0.2335, 1.939), (-0.04577, 0.06273, 2.08), (0.0004113, -0.07318, 2.055), (0.04659, 0.06273, 2.08), (-0.04577, 0.06273, 2.08), (0.04659, 0.06273, 2.08), (0.03493, 0.1897, 2.045), (-0.03411, 0.1897, 2.045), (0.04697, 0.2335, 1.939), (0.1322, 0.1944, 1.824), (-0.1313, 0.1944, 1.824), (-0.04615, 0.2335, 1.939), (0.1878, 0.15, 0.0863), (0.1862, 0.1442, 0.3749), (0.2083, 0.04517, 0.3583), (0.2121, 0.05785, 0.08324), (0.09055, 0.1438, 0.08546), (0.09125, 0.1558, 0.3849), (0.1862, 0.1442, 0.3749), (0.1878, 0.15, 0.0863), (-0.1809, 0.1424, 0.08443), (-0.09358, 0.1317, 0.08443), (-0.1021, 0.14, 0.0132), (-0.1727, 0.1508, 0.0132), (-0.1809, 0.1424, 0.08443), (-0.1799, 0.1556, 0.3857), (-0.09445, 0.1448, 0.3857), (-0.09358, 0.1317, 0.08443)], [], [(277, 276, 71), (278, 57, 218), (278, 218, 82), (215, 272, 78), (204, 171, 62), (204, 207, 171), (204, 273, 270), (74, 274, 273, 62), (81, 82, 218, 78), (81, 275, 279, 82), (119, 287, 283, 129), (119, 118, 284, 287), (41, 277, 171, 173), (57, 278, 47), (270, 272, 215), (202, 209, 217, 219), (202, 218, 57), (62, 171, 71, 74), (62, 273, 204), (210, 171, 207), (71, 171, 277), (71, 276, 274, 74), (78, 218, 215), (78, 272, 275, 81), (82, 279, 278), (175, 174, 285, 284), (175, 284, 118, 115), (199, 198, 293, 292), (199, 292, 291, 153), (180, 295, 190), (115, 137, 142, 175), (129, 138, 137), (129, 137, 115), (129, 115, 118), (129, 118, 119), (160, 180, 195, 167), (160, 290, 295, 180), (138, 129, 283, 140), (140, 283, 186), (140, 142, 137, 138), (142, 140, 186), (142, 186, 175), (166, 194, 199, 153), (167, 166, 153), (167, 153, 291), (167, 291, 290), (167, 290, 160), (195, 180, 196), (195, 194, 166, 167), (194, 196, 199), (171, 210, 173), (174, 175, 186, 185), (190, 196, 180), (197, 196, 190, 189), (185, 186, 283, 282), (189, 190, 295, 294), (196, 194, 195), (196, 197, 198, 199), (219, 218, 202), (207, 204, 270, 217), (207, 217, 209, 210), (217, 270, 215), (217, 215, 218), (217, 218, 219), (260, 259, 251, 250), (229, 228, 253, 252), (228, 229, 264, 263), (237, 236, 262, 261), (236, 237, 243, 242), (248, 247, 242, 243), (248, 258, 254), (247, 248, 254), (250, 251, 252, 253), (254, 258, 257), (257, 258, 259, 260), (261, 262, 263, 264), (275, 274, 276, 279), (272, 270, 273), (272, 273, 274, 275), (276, 277, 278, 279), (287, 286, 282, 283), (284, 285, 286, 287), (292, 295, 290, 291), (292, 293, 294, 295)])
_uv = me_cube1_sep3_color_131.uv_layers.new(name='UVMap')
_uv.uv.foreach_set('vector', [0.0, 1.0, 0.0, 0.0, 1.0, 0.0, 0.0, 1.0, 0.0, 0.0, 1.0, 0.0, 0.0, 1.0, 0.0, 0.0, 1.0, 0.0, 0.0, 1.0, 0.0, 0.0, 1.0, 0.0, 0.0, 1.0, 0.0, 0.0, 1.0, 0.0, 0.0, 1.0, 0.0, 0.0, 1.0, 0.0, 0.0, 1.0, 0.0, 0.0, 1.0, 0.0, 0.0, 1.0, 0.0, 0.0, 1.0, 0.0, 1.0, 1.0, 0.0, 1.0, 0.0, 0.0, 1.0, 0.0, 1.0, 1.0, 0.0, 1.0, 0.0, 0.0, 1.0, 0.0, 1.0, 1.0, 0.0, 1.0, 0.0, 0.0, 1.0, 0.0, 1.0, 1.0, 0.0, 1.0, 0.0, 0.0, 1.0, 0.0, 1.0, 1.0, 0.0, 1.0, 0.0, 0.0, 1.0, 0.0, 1.0, 1.0, 0.0, 1.0, 0.0, 0.0, 1.0, 0.0, 0.0, 1.0, 0.0, 0.0, 1.0, 0.0, 0.0, 1.0, 0.0, 0.0, 1.0, 0.0, 1.0, 1.0, 0.0, 1.0, 0.0, 0.0, 1.0, 0.0, 0.0, 1.0, 0.0, 0.0, 1.0, 0.0, 1.0, 1.0, 0.0, 1.0, 0.0, 0.0, 1.0, 0.0, 0.0, 1.0, 0.0, 0.0, 1.0, 0.0, 0.0, 1.0, 0.0, 0.0, 1.0, 0.0, 0.0, 1.0, 0.0, 0.0, 1.0, 0.0, 1.0, 1.0, 0.0, 1.0, 0.0, 0.0, 1.0, 0.0, 0.0, 1.0, 0.0, 0.0, 1.0, 0.0, 1.0, 1.0, 0.0, 1.0, 0.0, 0.0, 1.0, 0.0, 0.0, 1.0, 0.0, 0.0, 1.0, 0.0, 1.0, 1.0, 0.0, 1.0, 0.0, 0.0, 1.0, 0.0, 1.0, 1.0, 0.0, 1.0, 0.0, 0.0, 1.0, 0.0, 1.0, 1.0, 0.0, 1.0, 0.0, 0.0, 1.0, 0.0, 1.0, 1.0, 0.0, 1.0, 0.0, 0.0, 1.0, 0.0, 0.0, 1.0, 0.0, 0.0, 1.0, 0.0, 1.0, 1.0, 0.0, 1.0, 0.0, 0.0, 1.0, 0.0, 0.0, 1.0, 0.0, 0.0, 1.0, 0.0, 0.0, 1.0, 0.0, 0.0, 1.0, 0.0, 0.0, 1.0, 0.0, 0.0, 1.0, 0.0, 0.0, 1.0, 0.0, 0.0, 1.0, 0.0, 1.0, 1.0, 0.0, 1.0, 0.0, 0.0, 1.0, 0.0, 1.0, 1.0, 0.0, 1.0, 0.0, 0.0, 1.0, 0.0, 1.0, 1.0, 0.0, 1.0, 0.0, 0.0, 1.0, 0.0, 0.0, 1.0, 0.0, 0.0, 1.0, 0.0, 1.0, 1.0, 0.0, 1.0, 0.0, 0.0, 1.0, 0.0, 0.0, 1.0, 0.0, 0.0, 1.0, 0.0, 0.0, 1.0, 0.0, 0.0, 1.0, 0.0, 1.0, 1.0, 0.0, 1.0, 0.0, 0.0, 1.0, 0.0, 0.0, 1.0, 0.0, 0.0, 1.0, 0.0, 0.0, 1.0, 0.0, 0.0, 1.0, 0.0, 0.0, 1.0, 0.0, 0.0, 1.0, 0.0, 0.0, 1.0, 0.0, 0.0, 1.0, 0.0, 0.0, 1.0, 0.0, 0.0, 1.0, 0.0, 1.0, 1.0, 0.0, 1.0, 0.0, 0.0, 1.0, 0.0, 0.0, 1.0, 0.0, 0.0, 1.0, 0.0, 0.0, 1.0, 0.0, 0.0, 1.0, 0.0, 1.0, 1.0, 0.0, 1.0, 0.0, 0.0, 1.0, 0.0, 0.0, 1.0, 0.0, 0.0, 1.0, 0.0, 1.0, 1.0, 0.0, 1.0, 0.0, 0.0, 1.0, 0.0, 1.0, 1.0, 0.0, 1.0, 0.0, 0.0, 1.0, 0.0, 1.0, 1.0, 0.0, 1.0, 0.0, 0.0, 1.0, 0.0, 0.0, 1.0, 0.0, 0.0, 1.0, 0.0, 1.0, 1.0, 0.0, 1.0, 0.0, 0.0, 1.0, 0.0, 0.0, 1.0, 0.0, 0.0, 1.0, 0.0, 1.0, 1.0, 0.0, 1.0, 0.0, 0.0, 1.0, 0.0, 1.0, 1.0, 0.0, 1.0, 0.0, 0.0, 1.0, 0.0, 0.0, 1.0, 0.0, 0.0, 1.0, 0.0, 0.0, 1.0, 0.0, 0.0, 1.0, 0.0, 0.0, 1.0, 0.0, 0.0, 1.0, 0.0, 1.0, 1.0, 0.0, 1.0, 0.0, 0.0, 1.0, 0.0, 1.0, 1.0, 0.0, 1.0, 0.0, 0.0, 1.0, 0.0, 1.0, 1.0, 0.0, 1.0, 0.0, 0.0, 1.0, 0.0, 1.0, 1.0, 0.0, 1.0, 0.0, 0.0, 1.0, 0.0, 1.0, 1.0, 0.0, 1.0, 0.0, 0.0, 1.0, 0.0, 1.0, 1.0, 0.0, 1.0, 0.0, 0.0, 1.0, 0.0, 0.0, 1.0, 0.0, 0.0, 1.0, 0.0, 0.0, 1.0, 0.0, 0.0, 1.0, 0.0, 1.0, 1.0, 0.0, 1.0, 0.0, 0.0, 1.0, 0.0, 0.0, 1.0, 0.0, 0.0, 1.0, 0.0, 1.0, 1.0, 0.0, 1.0, 0.0, 0.0, 1.0, 0.0, 1.0, 1.0, 0.0, 1.0, 0.0, 0.0, 1.0, 0.0, 1.0, 1.0, 0.0, 1.0, 0.0, 0.0, 1.0, 0.0, 0.0, 1.0, 0.0, 0.0, 1.0, 0.0, 1.0, 1.0, 0.0, 1.0, 0.0, 0.0, 1.0, 0.0, 1.0, 1.0, 0.0, 1.0, 0.0, 0.0, 1.0, 0.0, 1.0, 1.0, 0.0, 1.0, 0.0, 0.0, 1.0, 0.0, 1.0, 1.0, 0.0, 1.0, 0.0, 0.0, 1.0, 0.0, 1.0, 1.0, 0.0, 1.0, 0.0, 0.0, 1.0, 0.0, 1.0, 1.0])
_ca = me_cube1_sep3_color_131.color_attributes.new('Col', 'BYTE_COLOR', 'CORNER')
_ca.data.foreach_set('color', [1.0, 1.0, 1.0, 1.0, 1.0, 1.0, 1.0, 1.0, 1.0, 1.0, 1.0, 1.0, 1.0, 1.0, 1.0, 1.0, 1.0, 1.0, 1.0, 1.0, 1.0, 1.0, 1.0, 1.0, 1.0, 1.0, 1.0, 1.0, 1.0, 1.0, 1.0, 1.0, 1.0, 1.0, 1.0, 1.0, 1.0, 1.0, 1.0, 1.0, 1.0, 1.0, 1.0, 1.0, 1.0, 1.0, 1.0, 1.0, 1.0, 1.0, 1.0, 1.0, 1.0, 1.0, 1.0, 1.0, 1.0, 1.0, 1.0, 1.0, 1.0, 1.0, 1.0, 1.0, 1.0, 1.0, 1.0, 1.0, 1.0, 1.0, 1.0, 1.0, 1.0, 1.0, 1.0, 1.0, 1.0, 1.0, 1.0, 1.0, 1.0, 1.0, 1.0, 1.0, 1.0, 1.0, 1.0, 1.0, 1.0, 1.0, 1.0, 1.0, 1.0, 1.0, 1.0, 1.0, 1.0, 1.0, 1.0, 1.0, 1.0, 1.0, 1.0, 1.0, 1.0, 1.0, 1.0, 1.0, 1.0, 1.0, 1.0, 1.0, 1.0, 1.0, 1.0, 1.0, 1.0, 1.0, 1.0, 1.0, 1.0, 1.0, 1.0, 1.0, 1.0, 1.0, 1.0, 1.0, 1.0, 1.0, 1.0, 1.0, 1.0, 1.0, 1.0, 1.0, 1.0, 1.0, 1.0, 1.0, 1.0, 1.0, 1.0, 1.0, 1.0, 1.0, 1.0, 1.0, 1.0, 1.0, 1.0, 1.0, 1.0, 1.0, 1.0, 1.0, 1.0, 1.0, 1.0, 1.0, 1.0, 1.0, 1.0, 1.0, 1.0, 1.0, 1.0, 1.0, 1.0, 1.0, 1.0, 1.0, 1.0, 1.0, 1.0, 1.0, 1.0, 1.0, 1.0, 1.0, 1.0, 1.0, 1.0, 1.0, 1.0, 1.0, 1.0, 1.0, 1.0, 1.0, 1.0, 1.0, 1.0, 1.0, 1.0, 1.0, 1.0, 1.0, 1.0, 1.0, 1.0, 1.0, 1.0, 1.0, 1.0, 1.0, 1.0, 1.0, 1.0, 1.0, 1.0, 1.0, 1.0, 1.0, 1.0, 1.0, 1.0, 1.0, 1.0, 1.0, 1.0, 1.0, 1.0, 1.0, 1.0, 1.0, 1.0, 1.0, 1.0, 1.0, 1.0, 1.0, 1.0, 1.0, 1.0, 1.0, 1.0, 1.0, 1.0, 1.0, 1.0, 1.0, 1.0, 1.0, 1.0, 1.0, 1.0, 1.0, 1.0, 1.0, 1.0, 1.0, 1.0, 1.0, 1.0, 1.0, 1.0, 1.0, 1.0, 1.0, 1.0, 1.0, 1.0, 1.0, 1.0, 1.0, 1.0, 1.0, 1.0, 1.0, 1.0, 1.0, 1.0, 1.0, 1.0, 1.0, 1.0, 1.0, 1.0, 1.0, 1.0, 1.0, 1.0, 1.0, 1.0, 1.0, 1.0, 1.0, 1.0, 1.0, 1.0, 1.0, 1.0, 1.0, 1.0, 1.0, 1.0, 1.0, 1.0, 1.0, 1.0, 1.0, 1.0, 1.0, 1.0, 1.0, 1.0, 1.0, 1.0, 1.0, 1.0, 1.0, 1.0, 1.0, 1.0, 1.0, 1.0, 1.0, 1.0, 1.0, 1.0, 1.0, 1.0, 1.0, 1.0, 1.0, 1.0, 1.0, 1.0, 1.0, 1.0, 1.0, 1.0, 1.0, 1.0, 1.0, 1.0, 1.0, 1.0, 1.0, 1.0, 1.0, 1.0, 1.0, 1.0, 1.0, 1.0, 1.0, 1.0, 1.0, 1.0, 1.0, 1.0, 1.0, 1.0, 1.0, 1.0, 1.0, 1.0, 1.0, 1.0, 1.0, 1.0, 1.0, 1.0, 1.0, 1.0, 1.0, 1.0, 1.0, 1.0, 1.0, 1.0, 1.0, 1.0, 1.0, 1.0, 1.0, 1.0, 1.0, 1.0, 1.0, 1.0, 1.0, 1.0, 1.0, 1.0, 1.0, 1.0, 1.0, 1.0, 1.0, 1.0, 1.0, 1.0, 1.0, 1.0, 1.0, 1.0, 1.0, 1.0, 1.0, 1.0, 1.0, 1.0, 1.0, 1.0, 1.0, 1.0, 1.0, 1.0, 1.0, 1.0, 1.0, 1.0, 1.0, 1.0, 1.0, 1.0, 1.0, 1.0, 1.0, 1.0, 1.0, 1.0, 1.0, 1.0, 1.0, 1.0, 1.0, 1.0, 1.0, 1.0, 1.0, 1.0, 1.0, 1.0, 1.0, 1.0, 1.0, 1.0, 1.0, 1.0, 1.0, 1.0, 1.0, 1.0, 1.0, 1.0, 1.0, 1.0, 1.0, 1.0, 1.0, 1.0, 1.0, 1.0, 1.0, 1.0, 1.0, 1.0, 1.0, 1.0, 1.0, 1.0, 1.0, 1.0, 1.0, 1.0, 1.0, 1.0, 1.0, 1.0, 1.0, 1.0, 1.0, 1.0, 1.0, 1.0, 1.0, 1.0, 1.0, 1.0, 1.0, 1.0, 1.0, 1.0, 1.0, 1.0, 1.0, 1.0, 1.0, 1.0, 1.0, 1.0, 1.0, 1.0, 1.0, 1.0, 1.0, 1.0, 1.0, 1.0, 1.0, 1.0, 1.0, 1.0, 1.0, 1.0, 1.0, 1.0, 1.0, 1.0, 1.0, 1.0, 1.0, 1.0, 1.0, 1.0, 1.0, 1.0, 1.0, 1.0, 1.0, 1.0, 1.0, 1.0, 1.0, 1.0, 1.0, 1.0, 1.0, 1.0, 1.0, 1.0, 1.0, 1.0, 1.0, 1.0, 1.0, 1.0, 1.0, 1.0, 1.0, 1.0, 1.0, 1.0, 1.0, 1.0, 1.0, 1.0, 1.0, 1.0, 1.0, 1.0, 1.0, 1.0, 1.0, 1.0, 1.0, 1.0, 1.0, 1.0, 1.0, 1.0, 1.0, 1.0, 1.0, 1.0, 1.0, 1.0, 1.0, 1.0, 1.0, 1.0, 1.0, 1.0, 1.0, 1.0, 1.0, 1.0, 1.0, 1.0, 1.0, 1.0, 1.0, 1.0, 1.0, 1.0, 1.0, 1.0, 1.0, 1.0, 1.0, 1.0, 1.0, 1.0, 1.0, 1.0, 1.0, 1.0, 1.0, 1.0, 1.0, 1.0, 1.0, 1.0, 1.0, 1.0, 1.0, 1.0, 1.0, 1.0, 1.0, 1.0, 1.0, 1.0, 1.0, 1.0, 1.0, 1.0, 1.0, 1.0, 1.0, 1.0, 1.0, 1.0, 1.0, 1.0, 1.0, 1.0, 1.0, 1.0, 1.0, 1.0, 1.0, 1.0, 1.0, 1.0, 1.0, 1.0, 1.0, 1.0, 1.0, 1.0, 1.0, 1.0, 1.0, 1.0, 1.0, 1.0, 1.0, 1.0, 1.0, 1.0, 1.0, 1.0, 1.0, 1.0, 1.0, 1.0, 1.0, 1.0, 1.0, 1.0, 1.0, 1.0, 1.0, 1.0, 1.0, 1.0, 1.0, 1.0, 1.0, 1.0, 1.0, 1.0, 1.0, 1.0, 1.0, 1.0, 1.0, 1.0, 1.0, 1.0, 1.0, 1.0, 1.0, 1.0, 1.0, 1.0, 1.0, 1.0, 1.0, 1.0, 1.0, 1.0, 1.0, 1.0, 1.0, 1.0, 1.0, 1.0, 1.0, 1.0, 1.0, 1.0, 1.0, 1.0, 1.0, 1.0, 1.0, 1.0, 1.0, 1.0, 1.0, 1.0, 1.0, 1.0, 1.0, 1.0, 1.0, 1.0, 1.0, 1.0, 1.0, 1.0, 1.0, 1.0, 1.0, 1.0, 1.0, 1.0, 1.0, 1.0, 1.0, 1.0, 1.0, 1.0, 1.0, 1.0, 1.0, 1.0, 1.0, 1.0, 1.0, 1.0, 1.0, 1.0, 1.0, 1.0, 1.0, 1.0, 1.0, 1.0, 1.0, 1.0, 1.0, 1.0, 1.0, 1.0, 1.0, 1.0, 1.0, 1.0, 1.0, 1.0, 1.0, 1.0, 1.0, 1.0, 1.0, 1.0, 1.0, 1.0, 1.0, 1.0, 1.0, 1.0, 1.0, 1.0, 1.0, 1.0, 1.0, 1.0, 1.0, 1.0, 1.0, 1.0, 1.0, 1.0, 1.0, 1.0, 1.0, 1.0, 1.0, 1.0, 1.0, 1.0, 1.0, 1.0, 1.0, 1.0, 1.0, 1.0, 1.0, 1.0, 1.0, 1.0, 1.0, 1.0, 1.0, 1.0, 1.0, 1.0, 1.0, 1.0, 1.0, 1.0, 1.0, 1.0, 1.0, 1.0, 1.0, 1.0, 1.0, 1.0, 1.0, 1.0, 1.0, 1.0, 1.0, 1.0, 1.0, 1.0, 1.0, 1.0, 1.0, 1.0, 1.0, 1.0, 1.0, 1.0, 1.0, 1.0, 1.0, 1.0, 1.0, 1.0, 1.0, 1.0, 1.0, 1.0, 1.0, 1.0, 1.0, 1.0, 1.0, 1.0, 1.0, 1.0, 1.0, 1.0, 1.0, 1.0, 1.0, 1.0, 1.0, 1.0, 1.0, 1.0, 1.0, 1.0, 1.0, 1.0, 1.0, 1.0, 1.0, 1.0, 1.0, 1.0, 1.0, 1.0, 1.0, 1.0, 1.0, 1.0, 1.0, 1.0, 1.0, 1.0, 1.0, 1.0, 1.0, 1.0, 1.0, 1.0, 1.0, 1.0, 1.0, 1.0, 1.0, 1.0, 1.0, 1.0, 1.0, 1.0, 1.0, 1.0, 1.0, 1.0, 1.0, 1.0, 1.0, 1.0, 1.0, 1.0, 1.0, 1.0, 1.0, 1.0, 1.0, 1.0, 1.0, 1.0, 1.0, 1.0, 1.0, 1.0, 1.0, 1.0, 1.0, 1.0, 1.0, 1.0, 1.0, 1.0, 1.0, 1.0, 1.0, 1.0, 1.0, 1.0, 1.0, 1.0, 1.0, 1.0, 1.0, 1.0, 1.0, 1.0, 1.0, 1.0, 1.0, 1.0, 1.0, 1.0, 1.0, 1.0, 1.0, 1.0, 1.0, 1.0, 1.0, 1.0, 1.0, 1.0, 1.0, 1.0, 1.0, 1.0, 1.0, 1.0, 1.0, 1.0, 1.0, 1.0, 1.0, 1.0, 1.0, 1.0, 1.0, 1.0, 1.0, 1.0, 1.0, 1.0, 1.0, 1.0, 1.0, 1.0, 1.0, 1.0, 1.0, 1.0, 1.0, 1.0, 1.0, 1.0, 1.0, 1.0, 1.0, 1.0, 1.0, 1.0, 1.0, 1.0, 1.0, 1.0, 1.0, 1.0, 1.0, 1.0, 1.0, 1.0, 1.0, 1.0, 1.0, 1.0, 1.0, 1.0, 1.0, 1.0, 1.0, 1.0, 1.0, 1.0, 1.0, 1.0, 1.0, 1.0, 1.0, 1.0, 1.0, 1.0, 1.0, 1.0, 1.0, 1.0, 1.0, 1.0, 1.0, 1.0, 1.0, 1.0, 1.0, 1.0, 1.0, 1.0, 1.0, 1.0, 1.0, 1.0, 1.0, 1.0, 1.0, 1.0, 1.0, 1.0, 1.0, 1.0, 1.0, 1.0, 1.0, 1.0, 1.0, 1.0, 1.0, 1.0, 1.0, 1.0, 1.0, 1.0, 1.0, 1.0, 1.0, 1.0, 1.0, 1.0, 1.0, 1.0, 1.0, 1.0, 1.0, 1.0, 1.0, 1.0, 1.0, 1.0, 1.0, 1.0, 1.0, 1.0, 1.0, 1.0, 1.0, 1.0, 1.0, 1.0, 1.0, 1.0, 1.0, 1.0, 1.0, 1.0, 1.0, 1.0, 1.0, 1.0, 1.0, 1.0, 1.0, 1.0, 1.0, 1.0, 1.0, 1.0, 1.0, 1.0, 1.0, 1.0, 1.0, 1.0, 1.0, 1.0, 1.0, 1.0, 1.0, 1.0, 1.0, 1.0, 1.0, 1.0, 1.0, 1.0, 1.0, 1.0, 1.0, 1.0, 1.0, 1.0, 1.0, 1.0, 1.0, 1.0, 1.0, 1.0, 1.0, 1.0, 1.0, 1.0, 1.0, 1.0, 1.0, 1.0, 1.0, 1.0, 1.0, 1.0, 1.0, 1.0, 1.0, 1.0, 1.0, 1.0, 1.0, 1.0, 1.0, 1.0, 1.0, 1.0, 1.0, 1.0, 1.0, 1.0, 1.0, 1.0, 1.0, 1.0, 1.0, 1.0, 1.0, 1.0, 1.0])
me_cube1_sep3_color_131.materials.append(mat_color_131_042_000_001)
me_cube1_sep3_color_131.use_remesh_preserve_volume = False
me_cube1_sep3_color_131.use_remesh_preserve_attributes = False
me_cube1_sep3_color_131.use_mirror_vertex_groups = False
me_cube1_sep3_color_131.update()
me_cube1_sep3_color_075 = bpy.data.meshes.new('cube1_sep3_color_075_')
me_cube1_sep3_color_075.from_pydata([(0.2249, 0.03828, 0.5093), (0.1928, 0.1751, 0.5124), (0.195, 0.1864, 0.6748), (0.2304, 0.04356, 0.6763), (0.0349, 0.03828, 0.5093), (0.08525, 0.169, 0.5115), (0.09125, 0.1558, 0.3849), (0.05946, 0.04517, 0.3583), (-0.2241, 0.03828, 0.5093), (-0.1342, -0.08031, 0.5002), (-0.1343, -0.08695, 0.6763), (-0.2296, 0.04356, 0.6763), (-0.2241, 0.03828, 0.5093), (-0.1872, 0.1699, 0.5142), (-0.1799, 0.1556, 0.3857), (-0.2075, 0.04517, 0.3583), (-0.03408, 0.03828, 0.5093), (-0.08698, 0.1591, 0.5142), (-0.08419, 0.1703, 0.6767), (-0.02959, 0.04356, 0.6763), (0.2304, 0.04356, 0.6763), (0.1351, -0.08695, 0.6763), (0.135, -0.08031, 0.5002), (0.2249, 0.03828, 0.5093), (0.1351, -0.08695, 0.6763), (0.03042, 0.04356, 0.6763), (0.0349, 0.03828, 0.5093), (0.135, -0.08031, 0.5002), (0.03042, 0.04356, 0.6763), (0.1351, -0.08695, 0.6763), (-0.1343, -0.08695, 0.6763), (-0.02959, 0.04356, 0.6763), (0.03042, 0.04356, 0.6763), (-0.02959, 0.04356, 0.6763), (-0.08419, 0.1703, 0.6767), (0.083, 0.1803, 0.674), (0.03042, 0.04356, 0.6763), (0.083, 0.1803, 0.674), (0.08525, 0.169, 0.5115), (0.0349, 0.03828, 0.5093), (-0.2296, 0.04356, 0.6763), (-0.1899, 0.1811, 0.6767), (-0.1872, 0.1699, 0.5142), (-0.2241, 0.03828, 0.5093), (-0.02959, 0.04356, 0.6763), (-0.1343, -0.08695, 0.6763), (-0.1342, -0.08031, 0.5002), (-0.03408, 0.03828, 0.5093), (0.05946, 0.04517, 0.3583), (0.1349, -0.0604, 0.322), (0.135, -0.08031, 0.5002), (0.0349, 0.03828, 0.5093), (-0.2075, 0.04517, 0.3583), (-0.134, -0.0604, 0.322), (-0.1342, -0.08031, 0.5002), (-0.2241, 0.03828, 0.5093), (-0.134, -0.0604, 0.322), (-0.05864, 0.04517, 0.3583), (-0.03408, 0.03828, 0.5093), (-0.1342, -0.08031, 0.5002), (0.1349, -0.0604, 0.322), (0.2083, 0.04517, 0.3583), (0.2249, 0.03828, 0.5093), (0.135, -0.08031, 0.5002), (0.2083, 0.04517, 0.3583), (0.1862, 0.1442, 0.3749), (0.1928, 0.1751, 0.5124), (0.2249, 0.03828, 0.5093), (-0.05864, 0.04517, 0.3583), (-0.09445, 0.1448, 0.3857), (-0.08698, 0.1591, 0.5142), (-0.03408, 0.03828, 0.5093), (0.1928, 0.1751, 0.5124), (0.08525, 0.169, 0.5115), (0.083, 0.1803, 0.674), (0.195, 0.1864, 0.6748), (0.1862, 0.1442, 0.3749), (0.09125, 0.1558, 0.3849), (0.08525, 0.169, 0.5115), (0.1928, 0.1751, 0.5124), (-0.1899, 0.1811, 0.6767), (-0.08419, 0.1703, 0.6767), (-0.08698, 0.1591, 0.5142), (-0.1872, 0.1699, 0.5142), (-0.08698, 0.1591, 0.5142), (-0.09445, 0.1448, 0.3857), (-0.1799, 0.1556, 0.3857), (-0.1872, 0.1699, 0.5142)], [], [(67, 79, 75, 20), (51, 78, 77, 48), (55, 59, 45, 40), (55, 87, 86, 52), (71, 84, 81, 44), (20, 29, 63, 67), (29, 36, 51, 63), (36, 29, 45, 44), (36, 44, 81, 74), (36, 74, 78, 51), (40, 80, 87, 55), (44, 45, 59, 71), (48, 60, 63, 51), (52, 56, 59, 55), (56, 68, 71, 59), (60, 64, 67, 63), (64, 76, 79, 67), (68, 85, 84, 71), (79, 78, 74, 75), (76, 77, 78, 79), (80, 81, 84, 87), (84, 85, 86, 87)])
_uv = me_cube1_sep3_color_075.uv_layers.new(name='UVMap')
_uv.uv.foreach_set('vector', [0.0, 1.0, 0.0, 0.0, 1.0, 0.0, 1.0, 1.0, 0.0, 1.0, 0.0, 0.0, 1.0, 0.0, 1.0, 1.0, 0.0, 1.0, 0.0, 0.0, 1.0, 0.0, 1.0, 1.0, 0.0, 1.0, 0.0, 0.0, 1.0, 0.0, 1.0, 1.0, 0.0, 1.0, 0.0, 0.0, 1.0, 0.0, 1.0, 1.0, 0.0, 1.0, 0.0, 0.0, 1.0, 0.0, 1.0, 1.0, 0.0, 1.0, 0.0, 0.0, 1.0, 0.0, 1.0, 1.0, 0.0, 1.0, 0.0, 0.0, 1.0, 0.0, 1.0, 1.0, 0.0, 1.0, 0.0, 0.0, 1.0, 0.0, 1.0, 1.0, 0.0, 1.0, 0.0, 0.0, 1.0, 0.0, 1.0, 1.0, 0.0, 1.0, 0.0, 0.0, 1.0, 0.0, 1.0, 1.0, 0.0, 1.0, 0.0, 0.0, 1.0, 0.0, 1.0, 1.0, 0.0, 1.0, 0.0, 0.0, 1.0, 0.0, 1.0, 1.0, 0.0, 1.0, 0.0, 0.0, 1.0, 0.0, 1.0, 1.0, 0.0, 1.0, 0.0, 0.0, 1.0, 0.0, 1.0, 1.0, 0.0, 1.0, 0.0, 0.0, 1.0, 0.0, 1.0, 1.0, 0.0, 1.0, 0.0, 0.0, 1.0, 0.0, 1.0, 1.0, 0.0, 1.0, 0.0, 0.0, 1.0, 0.0, 1.0, 1.0, 0.0, 1.0, 0.0, 0.0, 1.0, 0.0, 1.0, 1.0, 0.0, 1.0, 0.0, 0.0, 1.0, 0.0, 1.0, 1.0, 0.0, 1.0, 0.0, 0.0, 1.0, 0.0, 1.0, 1.0, 0.0, 1.0, 0.0, 0.0, 1.0, 0.0, 1.0, 1.0])
_ca = me_cube1_sep3_color_075.color_attributes.new('Col', 'BYTE_COLOR', 'CORNER')
_ca.data.foreach_set('color', [1.0, 1.0, 1.0, 1.0, 1.0, 1.0, 1.0, 1.0, 1.0, 1.0, 1.0, 1.0, 1.0, 1.0, 1.0, 1.0, 1.0, 1.0, 1.0, 1.0, 1.0, 1.0, 1.0, 1.0, 1.0, 1.0, 1.0, 1.0, 1.0, 1.0, 1.0, 1.0, 1.0, 1.0, 1.0, 1.0, 1.0, 1.0, 1.0, 1.0, 1.0, 1.0, 1.0, 1.0, 1.0, 1.0, 1.0, 1.0, 1.0, 1.0, 1.0, 1.0, 1.0, 1.0, 1.0, 1.0, 1.0, 1.0, 1.0, 1.0, 1.0, 1.0, 1.0, 1.0, 1.0, 1.0, 1.0, 1.0, 1.0, 1.0, 1.0, 1.0, 1.0, 1.0, 1.0, 1.0, 1.0, 1.0, 1.0, 1.0, 1.0, 1.0, 1.0, 1.0, 1.0, 1.0, 1.0, 1.0, 1.0, 1.0, 1.0, 1.0, 1.0, 1.0, 1.0, 1.0, 1.0, 1.0, 1.0, 1.0, 1.0, 1.0, 1.0, 1.0, 1.0, 1.0, 1.0, 1.0, 1.0, 1.0, 1.0, 1.0, 1.0, 1.0, 1.0, 1.0, 1.0, 1.0, 1.0, 1.0, 1.0, 1.0, 1.0, 1.0, 1.0, 1.0, 1.0, 1.0, 1.0, 1.0, 1.0, 1.0, 1.0, 1.0, 1.0, 1.0, 1.0, 1.0, 1.0, 1.0, 1.0, 1.0, 1.0, 1.0, 1.0, 1.0, 1.0, 1.0, 1.0, 1.0, 1.0, 1.0, 1.0, 1.0, 1.0, 1.0, 1.0, 1.0, 1.0, 1.0, 1.0, 1.0, 1.0, 1.0, 1.0, 1.0, 1.0, 1.0, 1.0, 1.0, 1.0, 1.0, 1.0, 1.0, 1.0, 1.0, 1.0, 1.0, 1.0, 1.0, 1.0, 1.0, 1.0, 1.0, 1.0, 1.0, 1.0, 1.0, 1.0, 1.0, 1.0, 1.0, 1.0, 1.0, 1.0, 1.0, 1.0, 1.0, 1.0, 1.0, 1.0, 1.0, 1.0, 1.0, 1.0, 1.0, 1.0, 1.0, 1.0, 1.0, 1.0, 1.0, 1.0, 1.0, 1.0, 1.0, 1.0, 1.0, 1.0, 1.0, 1.0, 1.0, 1.0, 1.0, 1.0, 1.0, 1.0, 1.0, 1.0, 1.0, 1.0, 1.0, 1.0, 1.0, 1.0, 1.0, 1.0, 1.0, 1.0, 1.0, 1.0, 1.0, 1.0, 1.0, 1.0, 1.0, 1.0, 1.0, 1.0, 1.0, 1.0, 1.0, 1.0, 1.0, 1.0, 1.0, 1.0, 1.0, 1.0, 1.0, 1.0, 1.0, 1.0, 1.0, 1.0, 1.0, 1.0, 1.0, 1.0, 1.0, 1.0, 1.0, 1.0, 1.0, 1.0, 1.0, 1.0, 1.0, 1.0, 1.0, 1.0, 1.0, 1.0, 1.0, 1.0, 1.0, 1.0, 1.0, 1.0, 1.0, 1.0, 1.0, 1.0, 1.0, 1.0, 1.0, 1.0, 1.0, 1.0, 1.0, 1.0, 1.0, 1.0, 1.0, 1.0, 1.0, 1.0, 1.0, 1.0, 1.0, 1.0, 1.0, 1.0, 1.0, 1.0, 1.0, 1.0, 1.0, 1.0, 1.0, 1.0, 1.0, 1.0, 1.0, 1.0, 1.0, 1.0, 1.0, 1.0, 1.0, 1.0, 1.0, 1.0, 1.0, 1.0, 1.0, 1.0, 1.0, 1.0, 1.0, 1.0, 1.0, 1.0, 1.0, 1.0, 1.0, 1.0, 1.0, 1.0, 1.0, 1.0, 1.0])
me_cube1_sep3_color_075.materials.append(mat_color_075_095_000_001)
me_cube1_sep3_color_075.use_remesh_preserve_volume = False
me_cube1_sep3_color_075.use_remesh_preserve_attributes = False
me_cube1_sep3_color_075.use_mirror_vertex_groups = False
me_cube1_sep3_color_075.update()
me_cube1_sep3_color_157 = bpy.data.meshes.new('cube1_sep3_color_157_')
me_cube1_sep3_color_157.from_pydata([(-0.08154, -0.006914, 1.688), (-0.1145, -0.1582, 1.554), (0.1189, -0.1582, 1.554), (0.08236, -0.006914, 1.688), (0.08236, -0.006914, 1.688), (0.304, 0.05199, 1.612), (0.1097, 0.06183, 1.691), (-0.08154, 0.1308, 1.693), (-0.1415, 0.1494, 1.657), (-0.1089, 0.06183, 1.691), (-0.1145, -0.1582, 1.554), (-0.08154, -0.006914, 1.688), (-0.2809, 0.05163, 1.638), (-0.1145, -0.1582, 1.554), (-0.2896, -0.1062, 1.453), (-0.1005, -0.1237, 1.272), (-0.1475, 0.2235, 1.611), (0.1483, 0.2235, 1.611), (0.1976, 0.2589, 1.522), (-0.1475, 0.2235, 1.611), (0.1976, 0.2589, 1.522), (0.0004113, 0.2704, 1.298), (-0.1475, 0.2235, 1.611), (0.0004113, 0.2704, 1.298), (-0.1968, 0.2589, 1.522), (-0.1475, 0.2235, 1.611), (-0.2728, 0.217, 1.541), (-0.2809, 0.05163, 1.638), (-0.1415, 0.1494, 1.657), (0.1097, 0.06183, 1.691), (0.1423, 0.1494, 1.657), (0.08236, 0.1308, 1.693), (0.1097, 0.06183, 1.691), (0.304, 0.05199, 1.612), (0.1423, 0.1494, 1.657), (0.1423, 0.1494, 1.657), (0.1483, 0.2235, 1.611), (-0.1475, 0.2235, 1.611), (0.1423, 0.1494, 1.657), (-0.1475, 0.2235, 1.611), (-0.1415, 0.1494, 1.657), (0.1423, 0.1494, 1.657), (-0.1415, 0.1494, 1.657), (-0.08154, 0.1308, 1.693), (0.1423, 0.1494, 1.657), (-0.08154, 0.1308, 1.693), (0.08236, 0.1308, 1.693), (-0.1089, 0.06183, 1.691), (-0.2809, 0.05163, 1.638), (-0.08154, -0.006914, 1.688), (-0.2773, 0.1731, 1.38), (-0.2141, 0.07484, 1.094), (-0.2875, 0.03268, 1.314), (0.2968, 0.1796, 1.394), (0.2911, 0.07174, 1.288), (0.2148, 0.07484, 1.094), (0.1953, 0.1675, 1.095), (0.1189, -0.1582, 1.554), (0.1013, -0.1237, 1.272), (0.303, -0.08923, 1.453), (0.1483, 0.2235, 1.611), (0.2743, 0.217, 1.542), (0.1976, 0.2589, 1.522), (-0.1005, -0.1237, 1.272), (-0.07662, -0.1196, 1.096), (0.07735, -0.1196, 1.096), (0.1013, -0.1237, 1.272), (-0.1968, 0.2589, 1.522), (-0.2728, 0.217, 1.541), (-0.1475, 0.2235, 1.611), (-0.236, -0.0798, 1.281), (-0.1005, -0.1237, 1.272), (-0.2896, -0.1062, 1.453), (-0.236, -0.0798, 1.281), (-0.2141, 0.07484, 1.094), (-0.2162, -0.03084, 1.095), (0.2368, -0.0798, 1.281), (0.303, -0.08923, 1.453), (0.1013, -0.1237, 1.272), (0.2911, 0.07174, 1.288), (0.303, -0.08923, 1.453), (0.2368, -0.0798, 1.281), (0.2148, 0.07484, 1.094), (0.1976, 0.2306, 1.298), (0.1976, 0.2589, 1.522), (0.2743, 0.217, 1.542), (0.2968, 0.1796, 1.394), (0.1976, 0.2306, 1.298), (0.0004113, 0.2704, 1.298), (0.1976, 0.2589, 1.522), (0.1013, -0.1237, 1.272), (0.1189, -0.1582, 1.554), (-0.1145, -0.1582, 1.554), (-0.1005, -0.1237, 1.272), (0.0004113, 0.2704, 1.298), (0.0003579, 0.2358, 1.095), (-0.1366, 0.2133, 1.095), (-0.1968, 0.2306, 1.298), (-0.1968, 0.2306, 1.298), (-0.2773, 0.1731, 1.38), (-0.2728, 0.217, 1.541), (-0.1968, 0.2589, 1.522), (-0.1968, 0.2306, 1.298), (-0.1968, 0.2589, 1.522), (0.0004113, 0.2704, 1.298), (-0.1968, 0.2306, 1.298), (-0.1366, 0.2133, 1.095), (-0.1946, 0.1675, 1.095), (-0.2773, 0.1731, 1.38), (0.2304, 0.04356, 0.6763), (0.195, 0.1864, 0.6748), (0.2519, 0.07975, 0.7403), (-0.2296, 0.04356, 0.6763), (-0.1343, -0.08695, 0.6763), (-0.08777, -0.1314, 0.7244), (-0.2296, 0.04356, 0.6763), (-0.08777, -0.1314, 0.7244), (-0.2776, -0.07846, 0.8528), (-0.2296, 0.04356, 0.6763), (-0.2776, -0.07846, 0.8528), (-0.2537, 0.07975, 0.7302), (-0.2296, 0.04356, 0.6763), (-0.2537, 0.07975, 0.7302), (-0.1899, 0.1811, 0.6767), (-0.2776, -0.07846, 0.8528), (-0.07326, -0.1813, 0.8528), (-0.07392, -0.1245, 1.057), (-0.2194, -0.0302, 1.058), (-0.2537, 0.07975, 0.7302), (-0.2776, -0.07846, 0.8528), (-0.2885, 0.076, 0.8528), (0.2519, 0.07975, 0.7403), (0.2757, -0.07846, 0.8528), (0.08592, -0.1314, 0.7244), (0.2519, 0.07975, 0.7403), (0.08592, -0.1314, 0.7244), (0.1351, -0.08695, 0.6763), (0.2519, 0.07975, 0.7403), (0.1351, -0.08695, 0.6763), (0.2304, 0.04356, 0.6763), (0.2519, 0.07975, 0.7403), (0.2567, 0.2076, 0.8528), (0.2866, 0.076, 0.8528), (-0.2586, 0.2076, 0.8528), (-0.2885, 0.076, 0.8528), (-0.2136, 0.0765, 1.058), (-0.1936, 0.1724, 1.058), (-0.1296, 0.2434, 0.7452), (-0.2586, 0.2076, 0.8528), (-0.1584, 0.2576, 0.8528), (-0.1296, 0.2434, 0.7452), (-0.1899, 0.1811, 0.6767), (-0.2537, 0.07975, 0.7302), (-0.2586, 0.2076, 0.8528), (0.2567, 0.2076, 0.8528), (0.2519, 0.07975, 0.7403), (0.195, 0.1864, 0.6748), (0.1277, 0.2434, 0.7554), (0.1277, 0.2434, 0.7554), (0.195, 0.1864, 0.6748), (0.083, 0.1803, 0.674), (0.2866, 0.076, 0.8528), (0.2757, -0.07846, 0.8528), (0.2519, 0.07975, 0.7403), (0.2866, 0.076, 0.8528), (0.2567, 0.2076, 0.8528), (0.1941, 0.1724, 1.058), (0.2141, 0.0765, 1.057), (0.1565, 0.2576, 0.8528), (0.2567, 0.2076, 0.8528), (0.1277, 0.2434, 0.7554), (0.1565, 0.2576, 0.8528), (-0.1584, 0.2576, 0.8528), (-0.1331, 0.2187, 1.058), (0.1336, 0.2187, 1.058), (-0.2885, 0.076, 0.8528), (-0.2586, 0.2076, 0.8528), (-0.2537, 0.07975, 0.7302), (-0.1584, 0.2576, 0.8528), (0.1565, 0.2576, 0.8528), (0.1277, 0.2434, 0.7554), (-0.1296, 0.2434, 0.7452), (0.07141, -0.1813, 0.8528), (0.2757, -0.07846, 0.8528), (0.2065, -0.03896, 1.058), (0.07441, -0.1245, 1.057), (0.07141, -0.1813, 0.8528), (0.07441, -0.1245, 1.057), (-0.07392, -0.1245, 1.057), (-0.07326, -0.1813, 0.8528), (-0.07326, -0.1813, 0.8528), (-0.2776, -0.07846, 0.8528), (-0.08777, -0.1314, 0.7244), (-0.07326, -0.1813, 0.8528), (-0.08777, -0.1314, 0.7244), (0.08592, -0.1314, 0.7244), (0.07141, -0.1813, 0.8528), (-0.08777, -0.1314, 0.7244), (-0.1343, -0.08695, 0.6763), (0.1351, -0.08695, 0.6763), (0.08592, -0.1314, 0.7244), (0.08592, -0.1314, 0.7244), (0.2757, -0.07846, 0.8528), (0.07141, -0.1813, 0.8528), (-0.2809, 0.05163, 1.638), (-0.1089, 0.06183, 1.691), (-0.1415, 0.1494, 1.657), (0.303, -0.08923, 1.453), (0.304, 0.05199, 1.612), (0.1189, -0.1582, 1.554), (0.304, 0.05199, 1.612), (0.08236, -0.006914, 1.688), (0.1189, -0.1582, 1.554), (0.2964, 0.1956, 1.52), (0.2968, 0.1796, 1.394), (0.2743, 0.217, 1.542), (0.2743, 0.217, 1.542), (0.1483, 0.2235, 1.611), (0.1423, 0.1494, 1.657), (0.2743, 0.217, 1.542), (0.1423, 0.1494, 1.657), (0.304, 0.05199, 1.612), (0.2743, 0.217, 1.542), (0.304, 0.05199, 1.612), (0.2964, 0.1956, 1.52), (-0.2896, -0.1062, 1.453), (-0.1145, -0.1582, 1.554), (-0.2809, 0.05163, 1.638), (-0.2896, -0.1062, 1.453), (-0.2875, 0.03268, 1.314), (-0.2141, 0.07484, 1.094), (-0.236, -0.0798, 1.281), (-0.1946, 0.1675, 1.095), (-0.2141, 0.07484, 1.094), (-0.2773, 0.1731, 1.38), (-0.1936, 0.1724, 1.058), (-0.1331, 0.2187, 1.058), (-0.1584, 0.2576, 0.8528), (-0.2586, 0.2076, 0.8528), (0.07735, -0.1196, 1.096), (0.2037, -0.03954, 1.095), (0.2368, -0.0798, 1.281), (0.1013, -0.1237, 1.272), (0.1953, 0.1675, 1.095), (0.1373, 0.2133, 1.095), (0.1976, 0.2306, 1.298), (0.2968, 0.1796, 1.394), (0.2141, 0.0765, 1.057), (0.2065, -0.03896, 1.058), (0.2757, -0.07846, 0.8528), (0.2866, 0.076, 0.8528), (0.1336, 0.2187, 1.058), (0.1941, 0.1724, 1.058), (0.2567, 0.2076, 0.8528), (0.1565, 0.2576, 0.8528), (0.1373, 0.2133, 1.095), (0.0003579, 0.2358, 1.095), (0.0004113, 0.2704, 1.298), (0.1976, 0.2306, 1.298), (0.2037, -0.03954, 1.095), (0.2148, 0.07484, 1.094), (0.2368, -0.0798, 1.281), (-0.2194, -0.0302, 1.058), (-0.2136, 0.0765, 1.058), (-0.2885, 0.076, 0.8528), (-0.2776, -0.07846, 0.8528), (-0.2162, -0.03084, 1.095), (-0.07662, -0.1196, 1.096), (-0.1005, -0.1237, 1.272), (-0.236, -0.0798, 1.281), (0.083, 0.1803, 0.674), (-0.08419, 0.1703, 0.6767), (-0.1296, 0.2434, 0.7452), (0.1277, 0.2434, 0.7554), (-0.08419, 0.1703, 0.6767), (-0.1899, 0.1811, 0.6767), (-0.1296, 0.2434, 0.7452)], [], [(49, 226, 212, 211), (211, 223, 32), (45, 206, 205), (226, 49, 227), (226, 228, 268), (69, 217, 89), (69, 89, 257), (69, 257, 103), (69, 100, 227, 206), (32, 220, 46), (32, 223, 220), (220, 217, 69), (220, 69, 206), (220, 206, 45), (220, 45, 46), (205, 227, 49), (234, 233, 229), (246, 79, 260, 243), (212, 242, 207), (217, 222, 89), (268, 267, 239, 242), (103, 100, 69), (269, 268, 228), (269, 233, 266), (261, 207, 242), (79, 207, 261, 260), (258, 89, 222, 246), (258, 257, 89), (242, 212, 226, 268), (257, 256, 106, 105), (105, 234, 100, 103), (105, 103, 257), (105, 106, 232, 234), (139, 159, 163), (121, 198, 197), (121, 197, 265), (121, 265, 177), (121, 177, 275), (265, 193, 188, 262), (177, 265, 264), (163, 249, 201), (163, 201, 199), (163, 199, 139), (163, 253, 250), (238, 264, 263, 235), (276, 238, 237), (276, 275, 177, 238), (253, 163, 159, 273), (273, 159, 270), (250, 249, 163), (250, 253, 252, 247), (254, 253, 273), (254, 237, 236, 251), (264, 238, 177), (237, 254, 273, 276), (203, 249, 248, 187), (203, 187, 188, 193), (193, 265, 197), (193, 197, 201, 203), (197, 198, 199, 201), (201, 249, 203), (227, 205, 206), (207, 223, 212), (223, 211, 212), (224, 246, 222), (222, 217, 220), (222, 220, 223), (222, 223, 224), (228, 226, 227), (228, 229, 233, 269), (232, 233, 234), (235, 236, 237, 238), (239, 259, 261, 242), (243, 255, 258, 246), (247, 248, 249, 250), (251, 252, 253, 254), (255, 256, 257, 258), (259, 260, 261), (262, 263, 264, 265), (266, 267, 268, 269), (270, 274, 276, 273), (274, 275, 276)])
_uv = me_cube1_sep3_color_157.uv_layers.new(name='UVMap')
_uv.uv.foreach_set('vector', [0.0, 1.0, 0.0, 0.0, 1.0, 0.0, 1.0, 1.0, 0.0, 1.0, 0.0, 0.0, 1.0, 0.0, 0.0, 1.0, 0.0, 0.0, 1.0, 0.0, 0.0, 1.0, 0.0, 0.0, 1.0, 0.0, 0.0, 1.0, 0.0, 0.0, 1.0, 0.0, 0.0, 1.0, 0.0, 0.0, 1.0, 0.0, 0.0, 1.0, 0.0, 0.0, 1.0, 0.0, 0.0, 1.0, 0.0, 0.0, 1.0, 0.0, 0.0, 1.0, 0.0, 0.0, 1.0, 0.0, 1.0, 1.0, 0.0, 1.0, 0.0, 0.0, 1.0, 0.0, 0.0, 1.0, 0.0, 0.0, 1.0, 0.0, 0.0, 1.0, 0.0, 0.0, 1.0, 0.0, 0.0, 1.0, 0.0, 0.0, 1.0, 0.0, 0.0, 1.0, 0.0, 0.0, 1.0, 0.0, 0.0, 1.0, 0.0, 0.0, 1.0, 0.0, 0.0, 1.0, 0.0, 0.0, 1.0, 0.0, 0.0, 1.0, 0.0, 0.0, 1.0, 0.0, 0.0, 1.0, 0.0, 0.0, 1.0, 0.0, 1.0, 1.0, 0.0, 1.0, 0.0, 0.0, 1.0, 0.0, 0.0, 1.0, 0.0, 0.0, 1.0, 0.0, 0.0, 1.0, 0.0, 0.0, 1.0, 0.0, 1.0, 1.0, 0.0, 1.0, 0.0, 0.0, 1.0, 0.0, 0.0, 1.0, 0.0, 0.0, 1.0, 0.0, 0.0, 1.0, 0.0, 0.0, 1.0, 0.0, 0.0, 1.0, 0.0, 0.0, 1.0, 0.0, 0.0, 1.0, 0.0, 0.0, 1.0, 0.0, 1.0, 1.0, 0.0, 1.0, 0.0, 0.0, 1.0, 0.0, 1.0, 1.0, 0.0, 1.0, 0.0, 0.0, 1.0, 0.0, 0.0, 1.0, 0.0, 0.0, 1.0, 0.0, 1.0, 1.0, 0.0, 1.0, 0.0, 0.0, 1.0, 0.0, 1.0, 1.0, 0.0, 1.0, 0.0, 0.0, 1.0, 0.0, 1.0, 1.0, 0.0, 1.0, 0.0, 0.0, 1.0, 0.0, 0.0, 1.0, 0.0, 0.0, 1.0, 0.0, 1.0, 1.0, 0.0, 1.0, 0.0, 0.0, 1.0, 0.0, 0.0, 1.0, 0.0, 0.0, 1.0, 0.0, 0.0, 1.0, 0.0, 0.0, 1.0, 0.0, 0.0, 1.0, 0.0, 0.0, 1.0, 0.0, 0.0, 1.0, 0.0, 0.0, 1.0, 0.0, 0.0, 1.0, 0.0, 0.0, 1.0, 0.0, 1.0, 1.0, 0.0, 1.0, 0.0, 0.0, 1.0, 0.0, 0.0, 1.0, 0.0, 0.0, 1.0, 0.0, 0.0, 1.0, 0.0, 0.0, 1.0, 0.0, 0.0, 1.0, 0.0, 0.0, 1.0, 0.0, 0.0, 1.0, 0.0, 0.0, 1.0, 0.0, 0.0, 1.0, 0.0, 0.0, 1.0, 0.0, 1.0, 1.0, 0.0, 1.0, 0.0, 0.0, 1.0, 0.0, 0.0, 1.0, 0.0, 0.0, 1.0, 0.0, 1.0, 1.0, 0.0, 1.0, 0.0, 0.0, 1.0, 0.0, 1.0, 1.0, 0.0, 1.0, 0.0, 0.0, 1.0, 0.0, 0.0, 1.0, 0.0, 0.0, 1.0, 0.0, 0.0, 1.0, 0.0, 0.0, 1.0, 0.0, 1.0, 1.0, 0.0, 1.0, 0.0, 0.0, 1.0, 0.0, 0.0, 1.0, 0.0, 0.0, 1.0, 0.0, 1.0, 1.0, 0.0, 1.0, 0.0, 0.0, 1.0, 0.0, 0.0, 1.0, 0.0, 0.0, 1.0, 0.0, 1.0, 1.0, 0.0, 1.0, 0.0, 0.0, 1.0, 0.0, 1.0, 1.0, 0.0, 1.0, 0.0, 0.0, 1.0, 0.0, 1.0, 1.0, 0.0, 1.0, 0.0, 0.0, 1.0, 0.0, 0.0, 1.0, 0.0, 0.0, 1.0, 0.0, 1.0, 1.0, 0.0, 1.0, 0.0, 0.0, 1.0, 0.0, 1.0, 1.0, 0.0, 1.0, 0.0, 0.0, 1.0, 0.0, 0.0, 1.0, 0.0, 0.0, 1.0, 0.0, 0.0, 1.0, 0.0, 0.0, 1.0, 0.0, 0.0, 1.0, 0.0, 0.0, 1.0, 0.0, 0.0, 1.0, 0.0, 0.0, 1.0, 0.0, 0.0, 1.0, 0.0, 0.0, 1.0, 0.0, 0.0, 1.0, 0.0, 0.0, 1.0, 0.0, 0.0, 1.0, 0.0, 0.0, 1.0, 0.0, 0.0, 1.0, 0.0, 0.0, 1.0, 0.0, 0.0, 1.0, 0.0, 0.0, 1.0, 0.0, 1.0, 1.0, 0.0, 1.0, 0.0, 0.0, 1.0, 0.0, 0.0, 1.0, 0.0, 0.0, 1.0, 0.0, 1.0, 1.0, 0.0, 1.0, 0.0, 0.0, 1.0, 0.0, 1.0, 1.0, 0.0, 1.0, 0.0, 0.0, 1.0, 0.0, 1.0, 1.0, 0.0, 1.0, 0.0, 0.0, 1.0, 0.0, 1.0, 1.0, 0.0, 1.0, 0.0, 0.0, 1.0, 0.0, 1.0, 1.0, 0.0, 1.0, 0.0, 0.0, 1.0, 0.0, 1.0, 1.0, 0.0, 1.0, 0.0, 0.0, 1.0, 0.0, 0.0, 1.0, 0.0, 0.0, 1.0, 0.0, 1.0, 1.0, 0.0, 1.0, 0.0, 0.0, 1.0, 0.0, 1.0, 1.0, 0.0, 1.0, 0.0, 0.0, 1.0, 0.0, 1.0, 1.0, 0.0, 1.0, 0.0, 0.0, 1.0, 0.0])
_ca = me_cube1_sep3_color_157.color_attributes.new('Col', 'BYTE_COLOR', 'CORNER')
_ca.data.foreach_set('color', [1.0, 1.0, 1.0, 1.0, 1.0, 1.0, 1.0, 1.0, 1.0, 1.0, 1.0, 1.0, 1.0, 1.0, 1.0, 1.0, 1.0, 1.0, 1.0, 1.0, 1.0, 1.0, 1.0, 1.0, 1.0, 1.0, 1.0, 1.0, 1.0, 1.0, 1.0, 1.0, 1.0, 1.0, 1.0, 1.0, 1.0, 1.0, 1.0, 1.0, 1.0, 1.0, 1.0, 1.0, 1.0, 1.0, 1.0, 1.0, 1.0, 1.0, 1.0, 1.0, 1.0, 1.0, 1.0, 1.0, 1.0, 1.0, 1.0, 1.0, 1.0, 1.0, 1.0, 1.0, 1.0, 1.0, 1.0, 1.0, 1.0, 1.0, 1.0, 1.0, 1.0, 1.0, 1.0, 1.0, 1.0, 1.0, 1.0, 1.0, 1.0, 1.0, 1.0, 1.0, 1.0, 1.0, 1.0, 1.0, 1.0, 1.0, 1.0, 1.0, 1.0, 1.0, 1.0, 1.0, 1.0, 1.0, 1.0, 1.0, 1.0, 1.0, 1.0, 1.0, 1.0, 1.0, 1.0, 1.0, 1.0, 1.0, 1.0, 1.0, 1.0, 1.0, 1.0, 1.0, 1.0, 1.0, 1.0, 1.0, 1.0, 1.0, 1.0, 1.0, 1.0, 1.0, 1.0, 1.0, 1.0, 1.0, 1.0, 1.0, 1.0, 1.0, 1.0, 1.0, 1.0, 1.0, 1.0, 1.0, 1.0, 1.0, 1.0, 1.0, 1.0, 1.0, 1.0, 1.0, 1.0, 1.0, 1.0, 1.0, 1.0, 1.0, 1.0, 1.0, 1.0, 1.0, 1.0, 1.0, 1.0, 1.0, 1.0, 1.0, 1.0, 1.0, 1.0, 1.0, 1.0, 1.0, 1.0, 1.0, 1.0, 1.0, 1.0, 1.0, 1.0, 1.0, 1.0, 1.0, 1.0, 1.0, 1.0, 1.0, 1.0, 1.0, 1.0, 1.0, 1.0, 1.0, 1.0, 1.0, 1.0, 1.0, 1.0, 1.0, 1.0, 1.0, 1.0, 1.0, 1.0, 1.0, 1.0, 1.0, 1.0, 1.0, 1.0, 1.0, 1.0, 1.0, 1.0, 1.0, 1.0, 1.0, 1.0, 1.0, 1.0, 1.0, 1.0, 1.0, 1.0, 1.0, 1.0, 1.0, 1.0, 1.0, 1.0, 1.0, 1.0, 1.0, 1.0, 1.0, 1.0, 1.0, 1.0, 1.0, 1.0, 1.0, 1.0, 1.0, 1.0, 1.0, 1.0, 1.0, 1.0, 1.0, 1.0, 1.0, 1.0, 1.0, 1.0, 1.0, 1.0, 1.0, 1.0, 1.0, 1.0, 1.0, 1.0, 1.0, 1.0, 1.0, 1.0, 1.0, 1.0, 1.0, 1.0, 1.0, 1.0, 1.0, 1.0, 1.0, 1.0, 1.0, 1.0, 1.0, 1.0, 1.0, 1.0, 1.0, 1.0, 1.0, 1.0, 1.0, 1.0, 1.0, 1.0, 1.0, 1.0, 1.0, 1.0, 1.0, 1.0, 1.0, 1.0, 1.0, 1.0, 1.0, 1.0, 1.0, 1.0, 1.0, 1.0, 1.0, 1.0, 1.0, 1.0, 1.0, 1.0, 1.0, 1.0, 1.0, 1.0, 1.0, 1.0, 1.0, 1.0, 1.0, 1.0, 1.0, 1.0, 1.0, 1.0, 1.0, 1.0, 1.0, 1.0, 1.0, 1.0, 1.0, 1.0, 1.0, 1.0, 1.0, 1.0, 1.0, 1.0, 1.0, 1.0, 1.0, 1.0, 1.0, 1.0, 1.0, 1.0, 1.0, 1.0, 1.0, 1.0, 1.0, 1.0, 1.0, 1.0, 1.0, 1.0, 1.0, 1.0, 1.0, 1.0, 1.0, 1.0, 1.0, 1.0, 1.0, 1.0, 1.0, 1.0, 1.0, 1.0, 1.0, 1.0, 1.0, 1.0, 1.0, 1.0, 1.0, 1.0, 1.0, 1.0, 1.0, 1.0, 1.0, 1.0, 1.0, 1.0, 1.0, 1.0, 1.0, 1.0, 1.0, 1.0, 1.0, 1.0, 1.0, 1.0, 1.0, 1.0, 1.0, 1.0, 1.0, 1.0, 1.0, 1.0, 1.0, 1.0, 1.0, 1.0, 1.0, 1.0, 1.0, 1.0, 1.0, 1.0, 1.0, 1.0, 1.0, 1.0, 1.0, 1.0, 1.0, 1.0, 1.0, 1.0, 1.0, 1.0, 1.0, 1.0, 1.0, 1.0, 1.0, 1.0, 1.0, 1.0, 1.0, 1.0, 1.0, 1.0, 1.0, 1.0, 1.0, 1.0, 1.0, 1.0, 1.0, 1.0, 1.0, 1.0, 1.0, 1.0, 1.0, 1.0, 1.0, 1.0, 1.0, 1.0, 1.0, 1.0, 1.0, 1.0, 1.0, 1.0, 1.0, 1.0, 1.0, 1.0, 1.0, 1.0, 1.0, 1.0, 1.0, 1.0, 1.0, 1.0, 1.0, 1.0, 1.0, 1.0, 1.0, 1.0, 1.0, 1.0, 1.0, 1.0, 1.0, 1.0, 1.0, 1.0, 1.0, 1.0, 1.0, 1.0, 1.0, 1.0, 1.0, 1.0, 1.0, 1.0, 1.0, 1.0, 1.0, 1.0, 1.0, 1.0, 1.0, 1.0, 1.0, 1.0, 1.0, 1.0, 1.0, 1.0, 1.0, 1.0, 1.0, 1.0, 1.0, 1.0, 1.0, 1.0, 1.0, 1.0, 1.0, 1.0, 1.0, 1.0, 1.0, 1.0, 1.0, 1.0, 1.0, 1.0, 1.0, 1.0, 1.0, 1.0, 1.0, 1.0, 1.0, 1.0, 1.0, 1.0, 1.0, 1.0, 1.0, 1.0, 1.0, 1.0, 1.0, 1.0, 1.0, 1.0, 1.0, 1.0, 1.0, 1.0, 1.0, 1.0, 1.0, 1.0, 1.0, 1.0, 1.0, 1.0, 1.0, 1.0, 1.0, 1.0, 1.0, 1.0, 1.0, 1.0, 1.0, 1.0, 1.0, 1.0, 1.0, 1.0, 1.0, 1.0, 1.0, 1.0, 1.0, 1.0, 1.0, 1.0, 1.0, 1.0, 1.0, 1.0, 1.0, 1.0, 1.0, 1.0, 1.0, 1.0, 1.0, 1.0, 1.0, 1.0, 1.0, 1.0, 1.0, 1.0, 1.0, 1.0, 1.0, 1.0, 1.0, 1.0, 1.0, 1.0, 1.0, 1.0, 1.0, 1.0, 1.0, 1.0, 1.0, 1.0, 1.0, 1.0, 1.0, 1.0, 1.0, 1.0, 1.0, 1.0, 1.0, 1.0, 1.0, 1.0, 1.0, 1.0, 1.0, 1.0, 1.0, 1.0, 1.0, 1.0, 1.0, 1.0, 1.0, 1.0, 1.0, 1.0, 1.0, 1.0, 1.0, 1.0, 1.0, 1.0, 1.0, 1.0, 1.0, 1.0, 1.0, 1.0, 1.0, 1.0, 1.0, 1.0, 1.0, 1.0, 1.0, 1.0, 1.0, 1.0, 1.0, 1.0, 1.0, 1.0, 1.0, 1.0, 1.0, 1.0, 1.0, 1.0, 1.0, 1.0, 1.0, 1.0, 1.0, 1.0, 1.0, 1.0, 1.0, 1.0, 1.0, 1.0, 1.0, 1.0, 1.0, 1.0, 1.0, 1.0, 1.0, 1.0, 1.0, 1.0, 1.0, 1.0, 1.0, 1.0, 1.0, 1.0, 1.0, 1.0, 1.0, 1.0, 1.0, 1.0, 1.0, 1.0, 1.0, 1.0, 1.0, 1.0, 1.0, 1.0, 1.0, 1.0, 1.0, 1.0, 1.0, 1.0, 1.0, 1.0, 1.0, 1.0, 1.0, 1.0, 1.0, 1.0, 1.0, 1.0, 1.0, 1.0, 1.0, 1.0, 1.0, 1.0, 1.0, 1.0, 1.0, 1.0, 1.0, 1.0, 1.0, 1.0, 1.0, 1.0, 1.0, 1.0, 1.0, 1.0, 1.0, 1.0, 1.0, 1.0, 1.0, 1.0, 1.0, 1.0, 1.0, 1.0, 1.0, 1.0, 1.0, 1.0, 1.0, 1.0, 1.0, 1.0, 1.0, 1.0, 1.0, 1.0, 1.0, 1.0, 1.0, 1.0, 1.0, 1.0, 1.0, 1.0, 1.0, 1.0, 1.0, 1.0, 1.0, 1.0, 1.0, 1.0, 1.0, 1.0, 1.0, 1.0, 1.0, 1.0, 1.0, 1.0, 1.0, 1.0, 1.0, 1.0, 1.0, 1.0, 1.0, 1.0, 1.0, 1.0, 1.0, 1.0, 1.0, 1.0, 1.0, 1.0, 1.0, 1.0, 1.0, 1.0, 1.0, 1.0, 1.0, 1.0, 1.0, 1.0, 1.0, 1.0, 1.0, 1.0, 1.0, 1.0, 1.0, 1.0, 1.0, 1.0, 1.0, 1.0, 1.0, 1.0, 1.0, 1.0, 1.0, 1.0, 1.0, 1.0, 1.0, 1.0, 1.0, 1.0, 1.0, 1.0, 1.0, 1.0, 1.0, 1.0, 1.0, 1.0, 1.0, 1.0, 1.0, 1.0, 1.0, 1.0, 1.0, 1.0, 1.0, 1.0, 1.0, 1.0, 1.0, 1.0, 1.0, 1.0, 1.0, 1.0, 1.0, 1.0, 1.0, 1.0, 1.0, 1.0, 1.0, 1.0, 1.0, 1.0, 1.0, 1.0, 1.0, 1.0, 1.0, 1.0, 1.0, 1.0, 1.0, 1.0, 1.0, 1.0, 1.0, 1.0, 1.0, 1.0, 1.0, 1.0, 1.0, 1.0, 1.0, 1.0, 1.0, 1.0, 1.0, 1.0, 1.0, 1.0, 1.0, 1.0, 1.0, 1.0, 1.0, 1.0, 1.0, 1.0, 1.0, 1.0, 1.0, 1.0, 1.0, 1.0, 1.0, 1.0, 1.0, 1.0, 1.0, 1.0, 1.0, 1.0, 1.0, 1.0, 1.0, 1.0, 1.0, 1.0, 1.0, 1.0, 1.0, 1.0, 1.0, 1.0, 1.0, 1.0, 1.0, 1.0, 1.0, 1.0, 1.0, 1.0, 1.0, 1.0, 1.0, 1.0, 1.0, 1.0, 1.0, 1.0, 1.0, 1.0, 1.0, 1.0, 1.0, 1.0, 1.0, 1.0, 1.0, 1.0, 1.0, 1.0, 1.0, 1.0, 1.0, 1.0, 1.0, 1.0, 1.0, 1.0, 1.0, 1.0, 1.0, 1.0, 1.0, 1.0, 1.0, 1.0, 1.0, 1.0, 1.0, 1.0, 1.0, 1.0, 1.0, 1.0, 1.0, 1.0, 1.0, 1.0, 1.0, 1.0, 1.0, 1.0, 1.0, 1.0, 1.0, 1.0, 1.0, 1.0, 1.0, 1.0, 1.0, 1.0, 1.0, 1.0, 1.0, 1.0, 1.0, 1.0, 1.0, 1.0, 1.0, 1.0, 1.0, 1.0, 1.0, 1.0, 1.0, 1.0, 1.0, 1.0, 1.0, 1.0, 1.0, 1.0, 1.0, 1.0, 1.0, 1.0, 1.0, 1.0, 1.0, 1.0, 1.0, 1.0, 1.0, 1.0, 1.0, 1.0, 1.0, 1.0, 1.0, 1.0, 1.0, 1.0, 1.0, 1.0, 1.0, 1.0, 1.0, 1.0, 1.0, 1.0, 1.0, 1.0, 1.0, 1.0, 1.0, 1.0, 1.0, 1.0, 1.0, 1.0, 1.0, 1.0, 1.0, 1.0, 1.0, 1.0, 1.0, 1.0, 1.0, 1.0, 1.0, 1.0, 1.0, 1.0, 1.0, 1.0, 1.0, 1.0, 1.0, 1.0, 1.0, 1.0, 1.0, 1.0, 1.0, 1.0, 1.0, 1.0, 1.0])
me_cube1_sep3_color_157.materials.append(mat_color_157_126_076_001)
me_cube1_sep3_color_157.use_remesh_preserve_volume = False
me_cube1_sep3_color_157.use_remesh_preserve_attributes = False
me_cube1_sep3_color_157.use_mirror_vertex_groups = False
me_cube1_sep3_color_157.update()

# ---- objects
ob_cube1_sep3_color_256 = bpy.data.objects.new('cube1_sep3_color_256', me_cube1_sep3_color_256)
ob_cube1_sep3_color_215 = bpy.data.objects.new('cube1_sep3_color_215', me_cube1_sep3_color_215)
ob_cube1_sep3_color_162 = bpy.data.objects.new('cube1_sep3_color_162', me_cube1_sep3_color_162)
ob_cube1_sep3_color_131 = bpy.data.objects.new('cube1_sep3_color_131', me_cube1_sep3_color_131)
ob_cube1_sep3_color_075 = bpy.data.objects.new('cube1_sep3_color_075', me_cube1_sep3_color_075)
ob_cube1_sep3_color_157 = bpy.data.objects.new('cube1_sep3_color_157', me_cube1_sep3_color_157)

# ---- transforms, parenting, visibility, modifiers, constraints
ob_cube1_sep3_color_256.location = (0.0, 0.0, 0.0)
ob_cube1_sep3_color_256.lock_rotations_4d = False
ob_cube1_sep3_color_256.empty_display_type = 'ARROWS'
ob_cube1_sep3_color_256.color = (0.0, 0.0, 0.0, 1.0)
ob_cube1_sep3_color_256.lineart.crease_threshold = 0.0
ob_cube1_sep3_color_215.location = (0.0, 0.0, 0.0)
ob_cube1_sep3_color_215.lock_rotations_4d = False
ob_cube1_sep3_color_215.empty_display_type = 'ARROWS'
ob_cube1_sep3_color_215.color = (0.0, 0.0, 0.0, 1.0)
ob_cube1_sep3_color_215.lineart.crease_threshold = 0.0
ob_cube1_sep3_color_162.location = (0.0, 0.0, 0.0)
ob_cube1_sep3_color_162.lock_rotations_4d = False
ob_cube1_sep3_color_162.empty_display_type = 'ARROWS'
ob_cube1_sep3_color_162.color = (0.0, 0.0, 0.0, 1.0)
ob_cube1_sep3_color_162.lineart.crease_threshold = 0.0
ob_cube1_sep3_color_131.location = (0.0, 0.0, 0.0)
ob_cube1_sep3_color_131.lock_rotations_4d = False
ob_cube1_sep3_color_131.empty_display_type = 'ARROWS'
ob_cube1_sep3_color_131.color = (0.0, 0.0, 0.0, 1.0)
ob_cube1_sep3_color_131.lineart.crease_threshold = 0.0
ob_cube1_sep3_color_075.location = (0.0, 0.0, 0.0)
ob_cube1_sep3_color_075.lock_rotations_4d = False
ob_cube1_sep3_color_075.empty_display_type = 'ARROWS'
ob_cube1_sep3_color_075.color = (0.0, 0.0, 0.0, 1.0)
ob_cube1_sep3_color_075.lineart.crease_threshold = 0.0
ob_cube1_sep3_color_157.location = (0.0, 0.0, 0.0)
ob_cube1_sep3_color_157.lock_rotations_4d = False
ob_cube1_sep3_color_157.empty_display_type = 'ARROWS'
ob_cube1_sep3_color_157.color = (0.0, 0.0, 0.0, 1.0)
ob_cube1_sep3_color_157.lineart.crease_threshold = 0.0

# ---- collection membership
col_collection_1.objects.link(ob_cube1_sep3_color_256)
col_collection_1.objects.link(ob_cube1_sep3_color_215)
col_collection_1.objects.link(ob_cube1_sep3_color_162)
col_collection_1.objects.link(ob_cube1_sep3_color_131)
col_collection_1.objects.link(ob_cube1_sep3_color_075)
col_collection_1.objects.link(ob_cube1_sep3_color_157)

# ---- scene / render settings (as saved in the file)
scene.frame_start = 1; scene.frame_end = 1; scene.frame_set(1)
scene.render.engine = 'BLENDER_EEVEE_NEXT'
scene.render.image_settings.compression = 90
scene.render.resolution_x = 512
scene.render.resolution_y = 512
scene.render.pixel_aspect_x = 100.0
scene.render.pixel_aspect_y = 100.0
scene.render.fps = 25
scene.render.dither_intensity = 0.0
scene.render.use_compositing = False
scene.render.use_sequencer = False
scene.render.bake_bias = 0.0
scene.render.use_stamp_time = False
scene.render.use_stamp_date = False
scene.render.use_stamp_frame = False
scene.render.use_stamp_camera = False
scene.render.use_stamp_scene = False
scene.render.use_stamp_filename = False
scene.render.use_stamp_render_time = False
scene.render.stamp_font_size = 0
scene.cycles.use_denoising = False
scene.cycles.samples = 10
scene.cycles.sampling_pattern = 'TABULATED_SOBOL'
scene.cycles.light_sampling_threshold = 0.0
scene.cycles.use_adaptive_sampling = False
scene.cycles.use_light_tree = False
scene.cycles.blur_glossy = 0.0
scene.cycles.volume_bounces = 1
scene.cycles.pixel_filter_type = 'GAUSSIAN'
scene.cycles.sample_clamp_indirect = 0.0
scene.view_settings.view_transform = 'Raw'
bpy.context.view_layer.update()

# ---- added for rendering (the .blend has no active camera): camera
cam_auto = bpy.data.cameras.new('AutoCamera')
cam_auto.lens = 50.0
cam_auto.sensor_width = 36.0
cam_auto.clip_end = 1000.0
ob_auto_camera = bpy.data.objects.new('AutoCamera', cam_auto)
scene.collection.objects.link(ob_auto_camera)
ob_auto_camera.location = (2.15619, -2.53885, 2.76907)
ob_auto_camera.rotation_euler = (1.09748, -7.21219e-08, 0.694738)
scene.camera = ob_auto_camera
bpy.context.view_layer.update()
